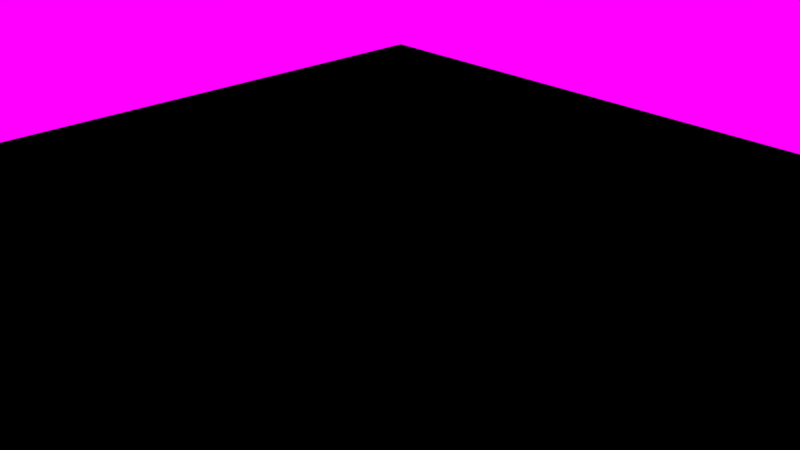 # Source: 05_metallic_sphere_light.blend  (saved by Blender 2.79.0; exported with 4.5.12 LTS)
import bpy
from mathutils import Matrix  # noqa: F401  (used for matrix-valued properties, if any)

bpy.ops.wm.read_factory_settings(use_empty=True)
scene = bpy.context.scene
scene.name = 'Scene'

# ---- collections
col_collection_1 = bpy.data.collections.new('Collection 1'); scene.collection.children.link(col_collection_1)

# ---- images (referenced by path relative to the original .blend; pixels are not part of the script)
import os
ASSET_DIR = os.environ.get("B2B_ASSET_DIR", "")  # directory of the original .blend (textures are referenced by path, not embedded)
HERE = os.path.dirname(os.path.abspath(__file__))  # packed textures are extracted next to this script under _unpacked/

def load_image(name, relpath, width, height, colorspace="sRGB"):
    """Load a texture the original file referenced (path relative to the .blend, or extracted next to this script)."""
    p = next((c for c in (os.path.join(HERE, relpath), os.path.join(ASSET_DIR, relpath)) if relpath and os.path.exists(c)), "")
    if p:
        img = bpy.data.images.load(p, check_existing=True)
        img.name = name
    else:  # same state as the original file: an image datablock whose file is absent (Cycles renders it pink)
        img = bpy.data.images.new(name, width, height)
        img.source = "FILE"
        img.filepath = "//" + (relpath or name)
    img.colorspace_settings.name = colorspace
    return img
img_field_hdr = load_image('field.hdr', 'field.hdr', 1024, 1024, 'Linear Rec.709')

# ---- materials (node trees are filled in below, after node groups)
mat_material = bpy.data.materials.new('Material')
mat_material.alpha_threshold = 0.0
mat_material.roughness = 0.5
mat_metallic_sphere = bpy.data.materials.new('Metallic_Sphere')
mat_metallic_sphere.alpha_threshold = 0.0
mat_metallic_sphere.roughness = 0.5
mat_metallic_sphere.line_color = (0.0, 0.0, 0.0, 1.0)

# ---- node groups
ng_gltf_metallic_roughness = bpy.data.node_groups.new('glTF Metallic Roughness', 'ShaderNodeTree')
_N = ng_gltf_metallic_roughness.nodes; _L = ng_gltf_metallic_roughness.links
ng_gltf_spot_light = bpy.data.node_groups.new('glTF Spot Light', 'ShaderNodeTree')
_N = ng_gltf_spot_light.nodes; _L = ng_gltf_spot_light.links
ng_gltf_point_light = bpy.data.node_groups.new('glTF Point Light', 'ShaderNodeTree')
_N = ng_gltf_point_light.nodes; _L = ng_gltf_point_light.links

# ---- material node trees
mat_material.use_nodes = True; mat_material.node_tree.nodes.clear()
_N = mat_material.node_tree.nodes; _L = mat_material.node_tree.links
n0 = _N.new('ShaderNodeOutputMaterial'); n0.name = 'Material Output'; n0.location = (300, 300)
n1 = _N.new('ShaderNodeGroup'); n1.name = 'Group'; n1.location = (-10, 425)
n1.node_tree = ng_gltf_metallic_roughness
n1.inputs[0].default_value = (1.0, 1.0, 1.0, 1.0)
n1.inputs[1].default_value = (1.0, 1.0, 1.0, 1.0)
n1.inputs[2].default_value = (1.0, 1.0, 1.0, 1.0)
n1.inputs[3].default_value = 1.0
n1.inputs[4].default_value = 1.0
n1.inputs[5].default_value = (0.5, 0.5, 1.0, 1.0)
n1.inputs[6].default_value = 1.0
n1.inputs[7].default_value = (1.0, 1.0, 1.0, 1.0)
n1.inputs[8].default_value = 1.0
n1.inputs[9].default_value = (1.0, 1.0, 1.0, 1.0)
n1.inputs[10].default_value = (0.0, 0.0, 0.0, 1.0)
n1.inputs[11].default_value = 1.0
n1.inputs[12].default_value = 0.5
n1.inputs[13].default_value = 0.0
n1.inputs[14].default_value = 0.0
n1.inputs[15].default_value = 0.0
n1.inputs[16].default_value = (0.0, 0.0, 0.0, 1.0)
_L.new(n1.outputs[0], n0.inputs[0])
n0.is_active_output = True
mat_metallic_sphere.use_nodes = True; mat_metallic_sphere.node_tree.nodes.clear()
_N = mat_metallic_sphere.node_tree.nodes; _L = mat_metallic_sphere.node_tree.links
n0 = _N.new('ShaderNodeOutputMaterial'); n0.name = 'Material Output'; n0.location = (300, 300)
n1 = _N.new('ShaderNodeGroup'); n1.name = 'Group'; n1.location = (-193, 454)
n1.node_tree = ng_gltf_metallic_roughness
n1.inputs[0].default_value = (1.0, 1.0, 1.0, 1.0)
n1.inputs[1].default_value = (1.0, 1.0, 1.0, 1.0)
n1.inputs[2].default_value = (1.0, 1.0, 1.0, 1.0)
n1.inputs[3].default_value = 1.0
n1.inputs[4].default_value = 0.2
n1.inputs[5].default_value = (0.5, 0.5, 1.0, 1.0)
n1.inputs[6].default_value = 1.0
n1.inputs[7].default_value = (1.0, 1.0, 1.0, 1.0)
n1.inputs[8].default_value = 1.0
n1.inputs[9].default_value = (1.0, 1.0, 1.0, 1.0)
n1.inputs[10].default_value = (0.0, 0.0, 0.0, 1.0)
n1.inputs[11].default_value = 1.0
n1.inputs[12].default_value = 0.5
n1.inputs[13].default_value = 0.0
n1.inputs[14].default_value = 0.0
n1.inputs[15].default_value = 0.0
n1.inputs[16].default_value = (0.0, 0.0, 0.0, 1.0)
_L.new(n1.outputs[0], n0.inputs[0])
n0.is_active_output = True

# ---- world
world_world = bpy.data.worlds.new('World'); scene.world = world_world
world_world.use_nodes = True; world_world.node_tree.nodes.clear()
_N = world_world.node_tree.nodes; _L = world_world.node_tree.links
n0 = _N.new('ShaderNodeOutputWorld'); n0.name = 'World Output'; n0.location = (300, 300)
n1 = _N.new('ShaderNodeBackground'); n1.name = 'Background'; n1.location = (10, 300)
n2 = _N.new('ShaderNodeTexEnvironment'); n2.name = 'Environment Texture'; n2.location = (-180, 300)
n2.width = 140
n2.image = img_field_hdr
_L.new(n1.outputs[0], n0.inputs[0])
_L.new(n2.outputs[0], n1.inputs[0])
n0.is_active_output = True
world_world.color = (0.05088, 0.05088, 0.05088)
world_world.use_sun_shadow = False
world_world.sun_shadow_jitter_overblur = 0.0
world_world.cycles.sampling_method = 'MANUAL'

# ---- cameras
cam_camera = bpy.data.cameras.new('Camera')
cam_camera.clip_end = 100.0
cam_camera.lens = 35.0
cam_camera.sensor_width = 32.0
cam_camera.sensor_height = 18.0
cam_camera.ortho_scale = 7.314
cam_camera.dof.focus_distance = 0.0

# ---- lights
light_spot = bpy.data.lights.new('Spot', 'SPOT')
light_spot.transmission_factor = 0.0
light_spot.energy = 1.0
light_spot.shadow_buffer_clip_start = 0.5
light_spot.shadow_soft_size = 0.1
light_spot.shadow_maximum_resolution = 0.006
light_spot.use_absolute_resolution = True
light_spot.spot_blend = 0.7
light_spot.spot_size = 0.6981
light_spot.use_nodes = True; light_spot.node_tree.nodes.clear()
_N = light_spot.node_tree.nodes; _L = light_spot.node_tree.links
n0 = _N.new('ShaderNodeOutputLight'); n0.name = 'Lamp Output'; n0.location = (300, 300)
n1 = _N.new('ShaderNodeGroup'); n1.name = 'Group'; n1.location = (0, 331)
n1.node_tree = ng_gltf_spot_light
n1.inputs[0].default_value = (0.0, 1.0, 0.0, 1.0)
n1.inputs[1].default_value = 30.0
n1.inputs[2].default_value = 10.0
_L.new(n1.outputs[0], n0.inputs[0])
n0.is_active_output = True
light_point = bpy.data.lights.new('Point', 'POINT')
light_point.transmission_factor = 0.0
light_point.use_shadow = False
light_point.energy = 1.0
light_point.shadow_buffer_clip_start = 0.5
light_point.shadow_maximum_resolution = 0.006
light_point.use_absolute_resolution = True
light_point.cycles.max_bounces = 0
light_point.cycles.use_multiple_importance_sampling = False
light_point.use_nodes = True; light_point.node_tree.nodes.clear()
_N = light_point.node_tree.nodes; _L = light_point.node_tree.links
n0 = _N.new('ShaderNodeGroup'); n0.name = 'Group'; n0.location = (-3, 346)
n0.node_tree = ng_gltf_point_light
n0.inputs[0].default_value = (1.0, 0.0, 0.0, 1.0)
n0.inputs[1].default_value = 4.0
n0.inputs[2].default_value = 5.0
n1 = _N.new('ShaderNodeOutputLight'); n1.name = 'Lamp Output'; n1.location = (203, 248)
_L.new(n0.outputs[0], n1.inputs[0])
n1.is_active_output = True

# ---- meshes
me_plane = bpy.data.meshes.new('Plane')
me_plane.from_pydata([(-10.0, -10.0, 0.0), (10.0, -10.0, 0.0), (-10.0, 10.0, 0.0), (10.0, 10.0, 0.0)], [], [(0, 1, 3, 2)])
_uv = me_plane.uv_layers.new(name='UVMap')
_uv.uv.foreach_set('vector', [9.998e-05, 0.0001002, 0.9999, 9.998e-05, 0.9999, 0.9999, 0.0001004, 0.9999])
me_plane.materials.append(mat_material)
me_plane.use_remesh_preserve_volume = False
me_plane.use_remesh_preserve_attributes = False
me_plane.use_mirror_vertex_groups = False
me_plane.update()
me_metallic_sphere = bpy.data.meshes.new('Metallic_Sphere')
me_metallic_sphere.from_pydata([(0.03806, 0.1913, 0.9808), (0.07466, 0.3753, 0.9239), (0.1084, 0.5449, 0.8315), (0.1379, 0.6935, 0.7071), (0.1622, 0.8155, 0.5556), (0.1802, 0.9061, 0.3827), (0.1913, 0.9619, 0.1951), (0.1951, 0.9808, 7.55e-08), (0.1913, 0.9619, -0.1951), (0.1802, 0.9061, -0.3827), (0.1622, 0.8155, -0.5556), (0.1379, 0.6935, -0.7071), (0.1084, 0.5449, -0.8315), (0.07466, 0.3753, -0.9239), (0.03806, 0.1913, -0.9808), (0.07466, 0.1802, 0.9808), (0.1464, 0.3536, 0.9239), (0.2126, 0.5133, 0.8315), (0.2706, 0.6533, 0.7071), (0.3182, 0.7682, 0.5556), (0.3536, 0.8536, 0.3827), (0.3753, 0.9061, 0.1951), (0.3827, 0.9239, 7.55e-08), (0.3753, 0.9061, -0.1951), (0.3536, 0.8536, -0.3827), (0.3182, 0.7682, -0.5556), (0.2706, 0.6533, -0.7071), (0.2126, 0.5133, -0.8315), (0.1464, 0.3536, -0.9239), (0.07466, 0.1802, -0.9808), (0.1084, 0.1622, 0.9808), (0.2126, 0.3182, 0.9239), (0.3087, 0.4619, 0.8315), (0.3928, 0.5879, 0.7071), (0.4619, 0.6913, 0.5556), (0.5133, 0.7682, 0.3827), (0.5449, 0.8155, 0.1951), (0.5556, 0.8315, 7.55e-08), (0.5449, 0.8155, -0.1951), (0.5133, 0.7682, -0.3827), (0.4619, 0.6913, -0.5556), (0.3928, 0.5879, -0.7071), (0.3087, 0.4619, -0.8315), (0.2126, 0.3182, -0.9239), (0.1084, 0.1622, -0.9808), (0.1379, 0.1379, 0.9808), (0.2706, 0.2706, 0.9239), (0.3928, 0.3928, 0.8315), (0.5, 0.5, 0.7071), (0.5879, 0.5879, 0.5556), (0.6533, 0.6533, 0.3827), (0.6935, 0.6935, 0.1951), (0.7071, 0.7071, 7.55e-08), (0.6935, 0.6935, -0.1951), (0.6533, 0.6533, -0.3827), (0.5879, 0.5879, -0.5556), (0.5, 0.5, -0.7071), (0.3928, 0.3928, -0.8315), (0.2706, 0.2706, -0.9239), (0.1379, 0.1379, -0.9808), (0.1622, 0.1084, 0.9808), (0.3182, 0.2126, 0.9239), (0.4619, 0.3087, 0.8315), (0.5879, 0.3928, 0.7071), (0.6913, 0.4619, 0.5556), (0.7682, 0.5133, 0.3827), (0.8155, 0.5449, 0.1951), (0.8315, 0.5556, 7.55e-08), (0.8155, 0.5449, -0.1951), (0.7682, 0.5133, -0.3827), (0.6913, 0.4619, -0.5556), (0.5879, 0.3928, -0.7071), (0.4619, 0.3087, -0.8315), (0.3182, 0.2126, -0.9239), (0.1622, 0.1084, -0.9808), (0.0, -3.258e-07, -1.0), (0.1802, 0.07466, 0.9808), (0.3536, 0.1464, 0.9239), (0.5133, 0.2126, 0.8315), (0.6533, 0.2706, 0.7071), (0.7682, 0.3182, 0.5556), (0.8536, 0.3536, 0.3827), (0.9061, 0.3753, 0.1951), (0.9239, 0.3827, 7.55e-08), (0.9061, 0.3753, -0.1951), (0.8536, 0.3536, -0.3827), (0.7682, 0.3182, -0.5556), (0.6533, 0.2706, -0.7071), (0.5133, 0.2126, -0.8315), (0.3536, 0.1464, -0.9239), (0.1802, 0.07466, -0.9808), (0.1913, 0.03806, 0.9808), (0.3753, 0.07466, 0.9239), (0.5449, 0.1084, 0.8315), (0.6935, 0.1379, 0.7071), (0.8155, 0.1622, 0.5556), (0.9061, 0.1802, 0.3827), (0.9619, 0.1913, 0.1951), (0.9808, 0.1951, 7.55e-08), (0.9619, 0.1913, -0.1951), (0.9061, 0.1802, -0.3827), (0.8155, 0.1622, -0.5556), (0.6935, 0.1379, -0.7071), (0.5449, 0.1084, -0.8315), (0.3753, 0.07466, -0.9239), (0.1913, 0.03806, -0.9808), (0.1951, -3.266e-07, 0.9808), (0.3827, -3.192e-07, 0.9239), (0.5556, -3.117e-07, 0.8315), (0.7071, -3.192e-07, 0.7071), (0.8315, -3.341e-07, 0.5556), (0.9239, -2.745e-07, 0.3827), (0.9808, -3.937e-07, 0.1951), (1.0, -3.788e-07, 7.55e-08), (0.9808, -3.937e-07, -0.1951), (0.9239, -2.298e-07, -0.3827), (0.8315, -3.341e-07, -0.5556), (0.7071, -3.192e-07, -0.7071), (0.5556, -3.415e-07, -0.8315), (0.3827, -3.043e-07, -0.9239), (0.1951, -3.08e-07, -0.9808), (0.1913, -0.03806, 0.9808), (0.3753, -0.07466, 0.9239), (0.5449, -0.1084, 0.8315), (0.6935, -0.138, 0.7071), (0.8155, -0.1622, 0.5556), (0.9061, -0.1802, 0.3827), (0.9619, -0.1913, 0.1951), (0.9808, -0.1951, 7.55e-08), (0.9619, -0.1913, -0.1951), (0.9061, -0.1802, -0.3827), (0.8155, -0.1622, -0.5556), (0.6935, -0.138, -0.7071), (0.5449, -0.1084, -0.8315), (0.3753, -0.07466, -0.9239), (0.1913, -0.03806, -0.9808), (0.1802, -0.07466, 0.9808), (0.3536, -0.1464, 0.9239), (0.5133, -0.2126, 0.8315), (0.6533, -0.2706, 0.7071), (0.7682, -0.3182, 0.5556), (0.8536, -0.3536, 0.3827), (0.9061, -0.3753, 0.1951), (0.9239, -0.3827, 7.55e-08), (0.9061, -0.3753, -0.1951), (0.8536, -0.3536, -0.3827), (0.7682, -0.3182, -0.5556), (0.6533, -0.2706, -0.7071), (0.5133, -0.2126, -0.8315), (0.3536, -0.1464, -0.9239), (0.1802, -0.07466, -0.9808), (0.1622, -0.1084, 0.9808), (0.3182, -0.2126, 0.9239), (0.4619, -0.3087, 0.8315), (0.5879, -0.3928, 0.7071), (0.6913, -0.4619, 0.5556), (0.7682, -0.5133, 0.3827), (0.8155, -0.5449, 0.1951), (0.8315, -0.5556, 7.55e-08), (0.8155, -0.5449, -0.1951), (0.7682, -0.5133, -0.3827), (0.6913, -0.4619, -0.5556), (0.5879, -0.3928, -0.7071), (0.4619, -0.3087, -0.8315), (0.3182, -0.2126, -0.9239), (0.1622, -0.1084, -0.9808), (0.1379, -0.138, 0.9808), (0.2706, -0.2706, 0.9239), (0.3928, -0.3928, 0.8315), (0.5, -0.5, 0.7071), (0.5879, -0.5879, 0.5556), (0.6533, -0.6533, 0.3827), (0.6935, -0.6935, 0.1951), (0.7071, -0.7071, 7.55e-08), (0.6935, -0.6935, -0.1951), (0.6533, -0.6533, -0.3827), (0.5879, -0.5879, -0.5556), (0.5, -0.5, -0.7071), (0.3928, -0.3928, -0.8315), (0.2706, -0.2706, -0.9239), (0.1379, -0.138, -0.9808), (0.1084, -0.1622, 0.9808), (0.2126, -0.3182, 0.9239), (0.3087, -0.4619, 0.8315), (0.3928, -0.5879, 0.7071), (0.4619, -0.6913, 0.5556), (0.5133, -0.7682, 0.3827), (0.5449, -0.8155, 0.1951), (0.5556, -0.8315, 7.55e-08), (0.5449, -0.8155, -0.1951), (0.5133, -0.7682, -0.3827), (0.4619, -0.6913, -0.5556), (0.3928, -0.5879, -0.7071), (0.3087, -0.4619, -0.8315), (0.2126, -0.3182, -0.9239), (0.1084, -0.1622, -0.9808), (0.07466, -0.1802, 0.9808), (0.1464, -0.3536, 0.9239), (0.2126, -0.5133, 0.8315), (0.2706, -0.6533, 0.7071), (0.3182, -0.7682, 0.5556), (0.3536, -0.8536, 0.3827), (0.3753, -0.9061, 0.1951), (0.3827, -0.9239, 7.55e-08), (0.3753, -0.9061, -0.1951), (0.3536, -0.8536, -0.3827), (0.3182, -0.7682, -0.5556), (0.2706, -0.6533, -0.7071), (0.2126, -0.5133, -0.8315), (0.1464, -0.3536, -0.9239), (0.07466, -0.1802, -0.9808), (0.03806, -0.1913, 0.9808), (0.07466, -0.3753, 0.9239), (0.1084, -0.5449, 0.8315), (0.1379, -0.6935, 0.7071), (0.1622, -0.8155, 0.5556), (0.1802, -0.9061, 0.3827), (0.1913, -0.9619, 0.1951), (0.1951, -0.9808, 7.55e-08), (0.1913, -0.9619, -0.1951), (0.1802, -0.9061, -0.3827), (0.1622, -0.8155, -0.5556), (0.1379, -0.6935, -0.7071), (0.1084, -0.5449, -0.8315), (0.07466, -0.3753, -0.9239), (0.03806, -0.1913, -0.9808), (-7.212e-09, -0.1951, 0.9808), (4.122e-08, -0.3827, 0.9239), (2.632e-08, -0.5556, 0.8315), (-2.584e-08, -0.7071, 0.7071), (-8.544e-08, -0.8315, 0.5556), (6.357e-08, -0.9239, 0.3827), (-8.544e-08, -0.9808, 0.1951), (-1.003e-07, -1.0, 7.55e-08), (-8.544e-08, -0.9808, -0.1951), (6.357e-08, -0.9239, -0.3827), (-8.544e-08, -0.8315, -0.5556), (-2.584e-08, -0.7071, -0.7071), (-1.094e-08, -0.5556, -0.8315), (3.964e-09, -0.3827, -0.9239), (3.964e-09, -0.1951, -0.9808), (-0.03806, -0.1913, 0.9808), (-0.07466, -0.3753, 0.9239), (-0.1084, -0.5449, 0.8315), (-0.1379, -0.6935, 0.7071), (-0.1622, -0.8155, 0.5556), (-0.1802, -0.9061, 0.3827), (-0.1913, -0.9619, 0.1951), (-0.1951, -0.9808, 7.55e-08), (-0.1913, -0.9619, -0.1951), (-0.1802, -0.9061, -0.3827), (-0.1622, -0.8155, -0.5556), (-0.1379, -0.6935, -0.7071), (-0.1084, -0.5449, -0.8315), (-0.07466, -0.3753, -0.9239), (-0.03806, -0.1913, -0.9808), (-0.07466, -0.1802, 0.9808), (-0.1464, -0.3536, 0.9239), (-0.2126, -0.5133, 0.8315), (-0.2706, -0.6533, 0.7071), (-0.3182, -0.7682, 0.5556), (-0.3536, -0.8536, 0.3827), (-0.3753, -0.9061, 0.1951), (-0.3827, -0.9239, 7.55e-08), (-0.3753, -0.9061, -0.1951), (-0.3536, -0.8536, -0.3827), (-0.3182, -0.7682, -0.5556), (-0.2706, -0.6533, -0.7071), (-0.2126, -0.5133, -0.8315), (-0.1464, -0.3536, -0.9239), (-0.07466, -0.1802, -0.9808), (-1.81e-07, -5.968e-07, 1.0), (-0.1084, -0.1622, 0.9808), (-0.2126, -0.3182, 0.9239), (-0.3087, -0.4619, 0.8315), (-0.3928, -0.5879, 0.7071), (-0.4619, -0.6913, 0.5556), (-0.5133, -0.7682, 0.3827), (-0.5449, -0.8155, 0.1951), (-0.5556, -0.8315, 7.55e-08), (-0.5449, -0.8155, -0.1951), (-0.5133, -0.7682, -0.3827), (-0.4619, -0.6913, -0.5556), (-0.3928, -0.5879, -0.7071), (-0.3087, -0.4619, -0.8315), (-0.2126, -0.3182, -0.9239), (-0.1084, -0.1622, -0.9808), (-0.1379, -0.138, 0.9808), (-0.2706, -0.2706, 0.9239), (-0.3928, -0.3928, 0.8315), (-0.5, -0.5, 0.7071), (-0.5879, -0.5879, 0.5556), (-0.6533, -0.6533, 0.3827), (-0.6935, -0.6935, 0.1951), (-0.7071, -0.7071, 7.55e-08), (-0.6935, -0.6935, -0.1951), (-0.6533, -0.6533, -0.3827), (-0.5879, -0.5879, -0.5556), (-0.5, -0.5, -0.7071), (-0.3928, -0.3928, -0.8315), (-0.2706, -0.2706, -0.9239), (-0.1379, -0.1379, -0.9808), (-0.1622, -0.1084, 0.9808), (-0.3182, -0.2126, 0.9239), (-0.4619, -0.3087, 0.8315), (-0.5879, -0.3928, 0.7071), (-0.6913, -0.4619, 0.5556), (-0.7682, -0.5133, 0.3827), (-0.8155, -0.5449, 0.1951), (-0.8315, -0.5556, 7.55e-08), (-0.8155, -0.5449, -0.1951), (-0.7682, -0.5133, -0.3827), (-0.6913, -0.4619, -0.5556), (-0.5879, -0.3928, -0.7071), (-0.4619, -0.3087, -0.8315), (-0.3182, -0.2126, -0.9239), (-0.1622, -0.1084, -0.9808), (-0.1802, -0.07466, 0.9808), (-0.3536, -0.1464, 0.9239), (-0.5133, -0.2126, 0.8315), (-0.6533, -0.2706, 0.7071), (-0.7682, -0.3182, 0.5556), (-0.8536, -0.3536, 0.3827), (-0.9061, -0.3753, 0.1951), (-0.9239, -0.3827, 7.55e-08), (-0.9061, -0.3753, -0.1951), (-0.8536, -0.3536, -0.3827), (-0.7682, -0.3182, -0.5556), (-0.6533, -0.2706, -0.7071), (-0.5133, -0.2126, -0.8315), (-0.3536, -0.1464, -0.9239), (-0.1802, -0.07466, -0.9808), (-0.1913, -0.03806, 0.9808), (-0.3753, -0.07466, 0.9239), (-0.5449, -0.1084, 0.8315), (-0.6935, -0.1379, 0.7071), (-0.8155, -0.1622, 0.5556), (-0.9061, -0.1802, 0.3827), (-0.9619, -0.1913, 0.1951), (-0.9808, -0.1951, 7.55e-08), (-0.9619, -0.1913, -0.1951), (-0.9061, -0.1802, -0.3827), (-0.8155, -0.1622, -0.5556), (-0.6935, -0.1379, -0.7071), (-0.5449, -0.1084, -0.8315), (-0.3753, -0.07466, -0.9239), (-0.1913, -0.03806, -0.9808), (-0.1951, -3.117e-07, 0.9808), (-0.3827, -2.819e-07, 0.9239), (-0.5556, -2.819e-07, 0.8315), (-0.7071, -1.851e-07, 0.7071), (-0.8315, -1.404e-07, 0.5556), (-0.9239, -3.192e-07, 0.3827), (-0.9808, -9.567e-08, 0.1951), (-1.0, -1.404e-07, 7.55e-08), (-0.9808, -9.567e-08, -0.1951), (-0.9239, -3.192e-07, -0.3827), (-0.8315, -1.404e-07, -0.5556), (-0.7071, -1.851e-07, -0.7071), (-0.5556, -2.596e-07, -0.8315), (-0.3827, -2.521e-07, -0.9239), (-0.1951, -3.155e-07, -0.9808), (-0.1913, 0.03806, 0.9808), (-0.3753, 0.07466, 0.9239), (-0.5449, 0.1084, 0.8315), (-0.6935, 0.1379, 0.7071), (-0.8155, 0.1622, 0.5556), (-0.9061, 0.1802, 0.3827), (-0.9619, 0.1913, 0.1951), (-0.9808, 0.1951, 7.55e-08), (-0.9619, 0.1913, -0.1951), (-0.9061, 0.1802, -0.3827), (-0.8155, 0.1622, -0.5556), (-0.6935, 0.1379, -0.7071), (-0.5449, 0.1084, -0.8315), (-0.3753, 0.07466, -0.9239), (-0.1913, 0.03806, -0.9808), (-0.1802, 0.07466, 0.9808), (-0.3536, 0.1464, 0.9239), (-0.5133, 0.2126, 0.8315), (-0.6533, 0.2706, 0.7071), (-0.7682, 0.3182, 0.5556), (-0.8536, 0.3536, 0.3827), (-0.9061, 0.3753, 0.1951), (-0.9239, 0.3827, 7.55e-08), (-0.9061, 0.3753, -0.1951), (-0.8536, 0.3536, -0.3827), (-0.7682, 0.3182, -0.5556), (-0.6533, 0.2706, -0.7071), (-0.5133, 0.2126, -0.8315), (-0.3536, 0.1464, -0.9239), (-0.1802, 0.07466, -0.9808), (-0.1622, 0.1084, 0.9808), (-0.3182, 0.2126, 0.9239), (-0.4619, 0.3087, 0.8315), (-0.5879, 0.3928, 0.7071), (-0.6913, 0.4619, 0.5556), (-0.7682, 0.5133, 0.3827), (-0.8155, 0.5449, 0.1951), (-0.8315, 0.5556, 7.55e-08), (-0.8155, 0.5449, -0.1951), (-0.7682, 0.5133, -0.3827), (-0.6913, 0.4619, -0.5556), (-0.5879, 0.3928, -0.7071), (-0.4619, 0.3087, -0.8315), (-0.3182, 0.2126, -0.9239), (-0.1622, 0.1084, -0.9808), (-0.1379, 0.1379, 0.9808), (-0.2706, 0.2706, 0.9239), (-0.3928, 0.3928, 0.8315), (-0.5, 0.5, 0.7071), (-0.5879, 0.5879, 0.5556), (-0.6533, 0.6533, 0.3827), (-0.6935, 0.6935, 0.1951), (-0.7071, 0.7071, 7.55e-08), (-0.6935, 0.6935, -0.1951), (-0.6533, 0.6533, -0.3827), (-0.5879, 0.5879, -0.5556), (-0.5, 0.5, -0.7071), (-0.3928, 0.3928, -0.8315), (-0.2706, 0.2706, -0.9239), (-0.1379, 0.1379, -0.9808), (-0.1084, 0.1622, 0.9808), (-0.2126, 0.3182, 0.9239), (-0.3087, 0.4619, 0.8315), (-0.3928, 0.5879, 0.7071), (-0.4619, 0.6913, 0.5556), (-0.5133, 0.7682, 0.3827), (-0.5449, 0.8155, 0.1951), (-0.5556, 0.8315, 7.55e-08), (-0.5449, 0.8155, -0.1951), (-0.5133, 0.7682, -0.3827), (-0.4619, 0.6913, -0.5556), (-0.3928, 0.5879, -0.7071), (-0.3087, 0.4619, -0.8315), (-0.2126, 0.3182, -0.9239), (-0.1084, 0.1622, -0.9808), (-0.07466, 0.1802, 0.9808), (-0.1464, 0.3536, 0.9239), (-0.2126, 0.5133, 0.8315), (-0.2706, 0.6533, 0.7071), (-0.3182, 0.7682, 0.5556), (-0.3536, 0.8536, 0.3827), (-0.3753, 0.9061, 0.1951), (-0.3827, 0.9239, 7.55e-08), (-0.3753, 0.9061, -0.1951), (-0.3536, 0.8536, -0.3827), (-0.3182, 0.7682, -0.5556), (-0.2706, 0.6533, -0.7071), (-0.2126, 0.5133, -0.8315), (-0.1464, 0.3536, -0.9239), (-0.07466, 0.1802, -0.9808), (-0.03806, 0.1913, 0.9808), (-0.07466, 0.3753, 0.9239), (-0.1084, 0.5449, 0.8315), (-0.1379, 0.6935, 0.7071), (-0.1622, 0.8155, 0.5556), (-0.1802, 0.9061, 0.3827), (-0.1913, 0.9619, 0.1951), (-0.1951, 0.9808, 7.55e-08), (-0.1913, 0.9619, -0.1951), (-0.1802, 0.9061, -0.3827), (-0.1622, 0.8155, -0.5556), (-0.1379, 0.6935, -0.7071), (-0.1084, 0.5449, -0.8315), (-0.07466, 0.3753, -0.9239), (-0.03806, 0.1913, -0.9808), (3.749e-08, 0.1951, 0.9808), (7.847e-08, 0.3827, 0.9239), (1.083e-07, 0.5556, 0.8315), (1.53e-07, 0.7071, 0.7071), (2.722e-07, 0.8315, 0.5556), (6.357e-08, 0.9239, 0.3827), (2.573e-07, 0.9808, 0.1951), (2.722e-07, 1.0, 7.55e-08), (2.573e-07, 0.9808, -0.1951), (6.357e-08, 0.9239, -0.3827), (2.722e-07, 0.8315, -0.5556), (1.53e-07, 0.7071, -0.7071), (1.232e-07, 0.5556, -0.8315), (7.847e-08, 0.3827, -0.9239), (1.514e-08, 0.1951, -0.9808)], [], [(478, 477, 10, 11), (471, 470, 3, 4), (479, 478, 11, 12), (472, 471, 4, 5), (480, 479, 12, 13), (473, 472, 5, 6), (481, 480, 13, 14), (474, 473, 6, 7), (467, 271, 0), (75, 481, 14), (475, 474, 7, 8), (468, 467, 0, 1), (476, 475, 8, 9), (469, 468, 1, 2), (477, 476, 9, 10), (470, 469, 2, 3), (10, 9, 24, 25), (3, 2, 17, 18), (11, 10, 25, 26), (4, 3, 18, 19), (12, 11, 26, 27), (5, 4, 19, 20), (13, 12, 27, 28), (6, 5, 20, 21), (14, 13, 28, 29), (7, 6, 21, 22), (0, 271, 15), (75, 14, 29), (8, 7, 22, 23), (1, 0, 15, 16), (9, 8, 23, 24), (2, 1, 16, 17), (29, 28, 43, 44), (22, 21, 36, 37), (15, 271, 30), (75, 29, 44), (23, 22, 37, 38), (16, 15, 30, 31), (24, 23, 38, 39), (17, 16, 31, 32), (25, 24, 39, 40), (18, 17, 32, 33), (26, 25, 40, 41), (19, 18, 33, 34), (27, 26, 41, 42), (20, 19, 34, 35), (28, 27, 42, 43), (21, 20, 35, 36), (33, 32, 47, 48), (41, 40, 55, 56), (34, 33, 48, 49), (42, 41, 56, 57), (35, 34, 49, 50), (43, 42, 57, 58), (36, 35, 50, 51), (44, 43, 58, 59), (37, 36, 51, 52), (30, 271, 45), (75, 44, 59), (38, 37, 52, 53), (31, 30, 45, 46), (39, 38, 53, 54), (32, 31, 46, 47), (40, 39, 54, 55), (52, 51, 66, 67), (45, 271, 60), (75, 59, 74), (53, 52, 67, 68), (46, 45, 60, 61), (54, 53, 68, 69), (47, 46, 61, 62), (55, 54, 69, 70), (48, 47, 62, 63), (56, 55, 70, 71), (49, 48, 63, 64), (57, 56, 71, 72), (50, 49, 64, 65), (58, 57, 72, 73), (51, 50, 65, 66), (59, 58, 73, 74), (71, 70, 86, 87), (64, 63, 79, 80), (72, 71, 87, 88), (65, 64, 80, 81), (73, 72, 88, 89), (66, 65, 81, 82), (74, 73, 89, 90), (67, 66, 82, 83), (60, 271, 76), (75, 74, 90), (68, 67, 83, 84), (61, 60, 76, 77), (69, 68, 84, 85), (62, 61, 77, 78), (70, 69, 85, 86), (63, 62, 78, 79), (75, 90, 105), (84, 83, 98, 99), (77, 76, 91, 92), (85, 84, 99, 100), (78, 77, 92, 93), (86, 85, 100, 101), (79, 78, 93, 94), (87, 86, 101, 102), (80, 79, 94, 95), (88, 87, 102, 103), (81, 80, 95, 96), (89, 88, 103, 104), (82, 81, 96, 97), (90, 89, 104, 105), (83, 82, 97, 98), (76, 271, 91), (103, 102, 117, 118), (96, 95, 110, 111), (104, 103, 118, 119), (97, 96, 111, 112), (105, 104, 119, 120), (98, 97, 112, 113), (91, 271, 106), (75, 105, 120), (99, 98, 113, 114), (92, 91, 106, 107), (100, 99, 114, 115), (93, 92, 107, 108), (101, 100, 115, 116), (94, 93, 108, 109), (102, 101, 116, 117), (95, 94, 109, 110), (107, 106, 121, 122), (115, 114, 129, 130), (108, 107, 122, 123), (116, 115, 130, 131), (109, 108, 123, 124), (117, 116, 131, 132), (110, 109, 124, 125), (118, 117, 132, 133), (111, 110, 125, 126), (119, 118, 133, 134), (112, 111, 126, 127), (120, 119, 134, 135), (113, 112, 127, 128), (106, 271, 121), (75, 120, 135), (114, 113, 128, 129), (126, 125, 140, 141), (134, 133, 148, 149), (127, 126, 141, 142), (135, 134, 149, 150), (128, 127, 142, 143), (121, 271, 136), (75, 135, 150), (129, 128, 143, 144), (122, 121, 136, 137), (130, 129, 144, 145), (123, 122, 137, 138), (131, 130, 145, 146), (124, 123, 138, 139), (132, 131, 146, 147), (125, 124, 139, 140), (133, 132, 147, 148), (145, 144, 159, 160), (138, 137, 152, 153), (146, 145, 160, 161), (139, 138, 153, 154), (147, 146, 161, 162), (140, 139, 154, 155), (148, 147, 162, 163), (141, 140, 155, 156), (149, 148, 163, 164), (142, 141, 156, 157), (150, 149, 164, 165), (143, 142, 157, 158), (136, 271, 151), (75, 150, 165), (144, 143, 158, 159), (137, 136, 151, 152), (164, 163, 178, 179), (157, 156, 171, 172), (165, 164, 179, 180), (158, 157, 172, 173), (151, 271, 166), (75, 165, 180), (159, 158, 173, 174), (152, 151, 166, 167), (160, 159, 174, 175), (153, 152, 167, 168), (161, 160, 175, 176), (154, 153, 168, 169), (162, 161, 176, 177), (155, 154, 169, 170), (163, 162, 177, 178), (156, 155, 170, 171), (168, 167, 182, 183), (176, 175, 190, 191), (169, 168, 183, 184), (177, 176, 191, 192), (170, 169, 184, 185), (178, 177, 192, 193), (171, 170, 185, 186), (179, 178, 193, 194), (172, 171, 186, 187), (180, 179, 194, 195), (173, 172, 187, 188), (166, 271, 181), (75, 180, 195), (174, 173, 188, 189), (167, 166, 181, 182), (175, 174, 189, 190), (187, 186, 201, 202), (195, 194, 209, 210), (188, 187, 202, 203), (181, 271, 196), (75, 195, 210), (189, 188, 203, 204), (182, 181, 196, 197), (190, 189, 204, 205), (183, 182, 197, 198), (191, 190, 205, 206), (184, 183, 198, 199), (192, 191, 206, 207), (185, 184, 199, 200), (193, 192, 207, 208), (186, 185, 200, 201), (194, 193, 208, 209), (206, 205, 220, 221), (199, 198, 213, 214), (207, 206, 221, 222), (200, 199, 214, 215), (208, 207, 222, 223), (201, 200, 215, 216), (209, 208, 223, 224), (202, 201, 216, 217), (210, 209, 224, 225), (203, 202, 217, 218), (196, 271, 211), (75, 210, 225), (204, 203, 218, 219), (197, 196, 211, 212), (205, 204, 219, 220), (198, 197, 212, 213), (225, 224, 239, 240), (218, 217, 232, 233), (211, 271, 226), (75, 225, 240), (219, 218, 233, 234), (212, 211, 226, 227), (220, 219, 234, 235), (213, 212, 227, 228), (221, 220, 235, 236), (214, 213, 228, 229), (222, 221, 236, 237), (215, 214, 229, 230), (223, 222, 237, 238), (216, 215, 230, 231), (224, 223, 238, 239), (217, 216, 231, 232), (237, 236, 251, 252), (230, 229, 244, 245), (238, 237, 252, 253), (231, 230, 245, 246), (239, 238, 253, 254), (232, 231, 246, 247), (240, 239, 254, 255), (233, 232, 247, 248), (226, 271, 241), (75, 240, 255), (234, 233, 248, 249), (227, 226, 241, 242), (235, 234, 249, 250), (228, 227, 242, 243), (236, 235, 250, 251), (229, 228, 243, 244), (241, 271, 256), (75, 255, 270), (249, 248, 263, 264), (242, 241, 256, 257), (250, 249, 264, 265), (243, 242, 257, 258), (251, 250, 265, 266), (244, 243, 258, 259), (252, 251, 266, 267), (245, 244, 259, 260), (253, 252, 267, 268), (246, 245, 260, 261), (254, 253, 268, 269), (247, 246, 261, 262), (255, 254, 269, 270), (248, 247, 262, 263), (260, 259, 275, 276), (268, 267, 283, 284), (261, 260, 276, 277), (269, 268, 284, 285), (262, 261, 277, 278), (270, 269, 285, 286), (263, 262, 278, 279), (256, 271, 272), (75, 270, 286), (264, 263, 279, 280), (257, 256, 272, 273), (265, 264, 280, 281), (258, 257, 273, 274), (266, 265, 281, 282), (259, 258, 274, 275), (267, 266, 282, 283), (280, 279, 294, 295), (273, 272, 287, 288), (281, 280, 295, 296), (274, 273, 288, 289), (282, 281, 296, 297), (275, 274, 289, 290), (283, 282, 297, 298), (276, 275, 290, 291), (284, 283, 298, 299), (277, 276, 291, 292), (285, 284, 299, 300), (278, 277, 292, 293), (286, 285, 300, 301), (279, 278, 293, 294), (272, 271, 287), (75, 286, 301), (299, 298, 313, 314), (292, 291, 306, 307), (300, 299, 314, 315), (293, 292, 307, 308), (301, 300, 315, 316), (294, 293, 308, 309), (287, 271, 302), (75, 301, 316), (295, 294, 309, 310), (288, 287, 302, 303), (296, 295, 310, 311), (289, 288, 303, 304), (297, 296, 311, 312), (290, 289, 304, 305), (298, 297, 312, 313), (291, 290, 305, 306), (303, 302, 317, 318), (311, 310, 325, 326), (304, 303, 318, 319), (312, 311, 326, 327), (305, 304, 319, 320), (313, 312, 327, 328), (306, 305, 320, 321), (314, 313, 328, 329), (307, 306, 321, 322), (315, 314, 329, 330), (308, 307, 322, 323), (316, 315, 330, 331), (309, 308, 323, 324), (302, 271, 317), (75, 316, 331), (310, 309, 324, 325), (322, 321, 336, 337), (330, 329, 344, 345), (323, 322, 337, 338), (331, 330, 345, 346), (324, 323, 338, 339), (317, 271, 332), (75, 331, 346), (325, 324, 339, 340), (318, 317, 332, 333), (326, 325, 340, 341), (319, 318, 333, 334), (327, 326, 341, 342), (320, 319, 334, 335), (328, 327, 342, 343), (321, 320, 335, 336), (329, 328, 343, 344), (341, 340, 355, 356), (334, 333, 348, 349), (342, 341, 356, 357), (335, 334, 349, 350), (343, 342, 357, 358), (336, 335, 350, 351), (344, 343, 358, 359), (337, 336, 351, 352), (345, 344, 359, 360), (338, 337, 352, 353), (346, 345, 360, 361), (339, 338, 353, 354), (332, 271, 347), (75, 346, 361), (340, 339, 354, 355), (333, 332, 347, 348), (360, 359, 374, 375), (353, 352, 367, 368), (361, 360, 375, 376), (354, 353, 368, 369), (347, 271, 362), (75, 361, 376), (355, 354, 369, 370), (348, 347, 362, 363), (356, 355, 370, 371), (349, 348, 363, 364), (357, 356, 371, 372), (350, 349, 364, 365), (358, 357, 372, 373), (351, 350, 365, 366), (359, 358, 373, 374), (352, 351, 366, 367), (372, 371, 386, 387), (365, 364, 379, 380), (373, 372, 387, 388), (366, 365, 380, 381), (374, 373, 388, 389), (367, 366, 381, 382), (375, 374, 389, 390), (368, 367, 382, 383), (376, 375, 390, 391), (369, 368, 383, 384), (362, 271, 377), (75, 376, 391), (370, 369, 384, 385), (363, 362, 377, 378), (371, 370, 385, 386), (364, 363, 378, 379), (391, 390, 405, 406), (384, 383, 398, 399), (377, 271, 392), (75, 391, 406), (385, 384, 399, 400), (378, 377, 392, 393), (386, 385, 400, 401), (379, 378, 393, 394), (387, 386, 401, 402), (380, 379, 394, 395), (388, 387, 402, 403), (381, 380, 395, 396), (389, 388, 403, 404), (382, 381, 396, 397), (390, 389, 404, 405), (383, 382, 397, 398), (395, 394, 409, 410), (403, 402, 417, 418), (396, 395, 410, 411), (404, 403, 418, 419), (397, 396, 411, 412), (405, 404, 419, 420), (398, 397, 412, 413), (406, 405, 420, 421), (399, 398, 413, 414), (392, 271, 407), (75, 406, 421), (400, 399, 414, 415), (393, 392, 407, 408), (401, 400, 415, 416), (394, 393, 408, 409), (402, 401, 416, 417), (414, 413, 428, 429), (407, 271, 422), (75, 421, 436), (415, 414, 429, 430), (408, 407, 422, 423), (416, 415, 430, 431), (409, 408, 423, 424), (417, 416, 431, 432), (410, 409, 424, 425), (418, 417, 432, 433), (411, 410, 425, 426), (419, 418, 433, 434), (412, 411, 426, 427), (420, 419, 434, 435), (413, 412, 427, 428), (421, 420, 435, 436), (433, 432, 447, 448), (426, 425, 440, 441), (434, 433, 448, 449), (427, 426, 441, 442), (435, 434, 449, 450), (428, 427, 442, 443), (436, 435, 450, 451), (429, 428, 443, 444), (422, 271, 437), (75, 436, 451), (430, 429, 444, 445), (423, 422, 437, 438), (431, 430, 445, 446), (424, 423, 438, 439), (432, 431, 446, 447), (425, 424, 439, 440), (437, 271, 452), (75, 451, 466), (445, 444, 459, 460), (438, 437, 452, 453), (446, 445, 460, 461), (439, 438, 453, 454), (447, 446, 461, 462), (440, 439, 454, 455), (448, 447, 462, 463), (441, 440, 455, 456), (449, 448, 463, 464), (442, 441, 456, 457), (450, 449, 464, 465), (443, 442, 457, 458), (451, 450, 465, 466), (444, 443, 458, 459), (456, 455, 470, 471), (464, 463, 478, 479), (457, 456, 471, 472), (465, 464, 479, 480), (458, 457, 472, 473), (466, 465, 480, 481), (459, 458, 473, 474), (452, 271, 467), (75, 466, 481), (460, 459, 474, 475), (453, 452, 467, 468), (461, 460, 475, 476), (454, 453, 468, 469), (462, 461, 476, 477), (455, 454, 469, 470), (463, 462, 477, 478)])
me_metallic_sphere.polygons.foreach_set('use_smooth', [True] * 512)
_uv = me_metallic_sphere.uv_layers.new(name='UVMap')
_uv.uv.foreach_set('vector', [0.9042, 0.363, 0.8928, 0.4217, 0.8677, 0.4027, 0.8816, 0.3457, 0.8153, 0.7706, 0.7863, 0.8229, 0.7556, 0.7953, 0.7829, 0.7441, 0.9178, 0.3051, 0.9042, 0.363, 0.8816, 0.3457, 0.8984, 0.2899, 0.8349, 0.7148, 0.8153, 0.7706, 0.7829, 0.7441, 0.8026, 0.6896, 0.9353, 0.2485, 0.9178, 0.3051, 0.8984, 0.2899, 0.9204, 0.2363, 0.8496, 0.6573, 0.8349, 0.7148, 0.8026, 0.6896, 0.8181, 0.6332, 0.9602, 0.1947, 0.9353, 0.2485, 0.9204, 0.2363, 0.9518, 0.1871, 0.8616, 0.5988, 0.8496, 0.6573, 0.8181, 0.6332, 0.8313, 0.5759, 0.567, 0.8871, 0.5, 0.8531, 0.5713, 0.8753, 1.0, 0.1469, 0.9602, 0.1947, 0.9518, 0.1871, 0.8722, 0.5399, 0.8616, 0.5988, 0.8313, 0.5759, 0.8434, 0.5182, 0.6602, 0.8931, 0.567, 0.8871, 0.5713, 0.8753, 0.652, 0.8699, 0.8824, 0.4807, 0.8722, 0.5399, 0.8434, 0.5182, 0.8553, 0.4603, 0.7386, 0.8672, 0.6602, 0.8931, 0.652, 0.8699, 0.7147, 0.8397, 0.8928, 0.4217, 0.8824, 0.4807, 0.8553, 0.4603, 0.8677, 0.4027, 0.7863, 0.8229, 0.7386, 0.8672, 0.7147, 0.8397, 0.7556, 0.7953, 0.8677, 0.4027, 0.8553, 0.4603, 0.8285, 0.437, 0.8427, 0.3807, 0.7556, 0.7953, 0.7147, 0.8397, 0.6932, 0.813, 0.7285, 0.7675, 0.8816, 0.3457, 0.8677, 0.4027, 0.8427, 0.3807, 0.859, 0.3255, 0.7829, 0.7441, 0.7556, 0.7953, 0.7285, 0.7675, 0.7535, 0.7165, 0.8984, 0.2899, 0.8816, 0.3457, 0.859, 0.3255, 0.8791, 0.272, 0.8026, 0.6896, 0.7829, 0.7441, 0.7535, 0.7165, 0.7726, 0.6626, 0.9204, 0.2363, 0.8984, 0.2899, 0.8791, 0.272, 0.9059, 0.2219, 0.8181, 0.6332, 0.8026, 0.6896, 0.7726, 0.6626, 0.7883, 0.607, 0.9518, 0.1871, 0.9204, 0.2363, 0.9059, 0.2219, 0.9442, 0.1782, 0.8313, 0.5759, 0.8181, 0.6332, 0.7883, 0.607, 0.8022, 0.5506, 0.5713, 0.8753, 0.5, 0.8531, 0.5721, 0.8632, 1.0, 0.1469, 0.9518, 0.1871, 0.9442, 0.1782, 0.8434, 0.5182, 0.8313, 0.5759, 0.8022, 0.5506, 0.8153, 0.4938, 0.652, 0.8699, 0.5713, 0.8753, 0.5721, 0.8632, 0.6417, 0.8477, 0.8553, 0.4603, 0.8434, 0.5182, 0.8153, 0.4938, 0.8285, 0.437, 0.7147, 0.8397, 0.652, 0.8699, 0.6417, 0.8477, 0.6932, 0.813, 0.9442, 0.1782, 0.9059, 0.2219, 0.892, 0.2054, 0.9377, 0.1681, 0.8022, 0.5506, 0.7883, 0.607, 0.7597, 0.5795, 0.7738, 0.5236, 0.5721, 0.8632, 0.5, 0.8531, 0.5702, 0.8511, 1.0, 0.1469, 0.9442, 0.1782, 0.9377, 0.1681, 0.8153, 0.4938, 0.8022, 0.5506, 0.7738, 0.5236, 0.7876, 0.4674, 0.6417, 0.8477, 0.5721, 0.8632, 0.5702, 0.8511, 0.63, 0.8268, 0.8285, 0.437, 0.8153, 0.4938, 0.7876, 0.4674, 0.8018, 0.4115, 0.6932, 0.813, 0.6417, 0.8477, 0.63, 0.8268, 0.6731, 0.7876, 0.8427, 0.3807, 0.8285, 0.437, 0.8018, 0.4115, 0.8176, 0.3564, 0.7285, 0.7675, 0.6932, 0.813, 0.6731, 0.7876, 0.7035, 0.7404, 0.859, 0.3255, 0.8427, 0.3807, 0.8176, 0.3564, 0.8363, 0.3027, 0.7535, 0.7165, 0.7285, 0.7675, 0.7035, 0.7404, 0.7262, 0.6888, 0.8791, 0.272, 0.859, 0.3255, 0.8363, 0.3027, 0.8599, 0.2517, 0.7726, 0.6626, 0.7535, 0.7165, 0.7262, 0.6888, 0.7442, 0.6348, 0.9059, 0.2219, 0.8791, 0.272, 0.8599, 0.2517, 0.892, 0.2054, 0.7883, 0.607, 0.7726, 0.6626, 0.7442, 0.6348, 0.7597, 0.5795, 0.7035, 0.7404, 0.6731, 0.7876, 0.6535, 0.7638, 0.6798, 0.7144, 0.8363, 0.3027, 0.8176, 0.3564, 0.7921, 0.3302, 0.8132, 0.2779, 0.7262, 0.6888, 0.7035, 0.7404, 0.6798, 0.7144, 0.7001, 0.6617, 0.8599, 0.2517, 0.8363, 0.3027, 0.8132, 0.2779, 0.8406, 0.2292, 0.7442, 0.6348, 0.7262, 0.6888, 0.7001, 0.6617, 0.7169, 0.6072, 0.892, 0.2054, 0.8599, 0.2517, 0.8406, 0.2292, 0.8788, 0.187, 0.7597, 0.5795, 0.7442, 0.6348, 0.7169, 0.6072, 0.7318, 0.5517, 0.9377, 0.1681, 0.892, 0.2054, 0.8788, 0.187, 0.9325, 0.157, 0.7738, 0.5236, 0.7597, 0.5795, 0.7318, 0.5517, 0.7458, 0.4958, 0.5702, 0.8511, 0.5, 0.8531, 0.5661, 0.8396, 1.0, 0.1469, 0.9377, 0.1681, 0.9325, 0.157, 0.7876, 0.4674, 0.7738, 0.5236, 0.7458, 0.4958, 0.7599, 0.4399, 0.63, 0.8268, 0.5702, 0.8511, 0.5661, 0.8396, 0.6173, 0.8073, 0.8018, 0.4115, 0.7876, 0.4674, 0.7599, 0.4399, 0.775, 0.3845, 0.6731, 0.7876, 0.63, 0.8268, 0.6173, 0.8073, 0.6535, 0.7638, 0.8176, 0.3564, 0.8018, 0.4115, 0.775, 0.3845, 0.7921, 0.3302, 0.7458, 0.4958, 0.7318, 0.5517, 0.7041, 0.5245, 0.7177, 0.4682, 0.5661, 0.8396, 0.5, 0.8531, 0.5605, 0.8287, 1.0, 0.1469, 0.9325, 0.157, 0.929, 0.1453, 0.7599, 0.4399, 0.7458, 0.4958, 0.7177, 0.4682, 0.7318, 0.4122, 0.6173, 0.8073, 0.5661, 0.8396, 0.5605, 0.8287, 0.6038, 0.7894, 0.775, 0.3845, 0.7599, 0.4399, 0.7318, 0.4122, 0.7474, 0.3568, 0.6535, 0.7638, 0.6173, 0.8073, 0.6038, 0.7894, 0.6343, 0.742, 0.7921, 0.3302, 0.775, 0.3845, 0.7474, 0.3568, 0.7658, 0.3029, 0.6798, 0.7144, 0.6535, 0.7638, 0.6343, 0.742, 0.6569, 0.6902, 0.8132, 0.2779, 0.7921, 0.3302, 0.7658, 0.3029, 0.7892, 0.2515, 0.7001, 0.6617, 0.6798, 0.7144, 0.6569, 0.6902, 0.6748, 0.6361, 0.8406, 0.2292, 0.8132, 0.2779, 0.7892, 0.2515, 0.821, 0.2049, 0.7169, 0.6072, 0.7001, 0.6617, 0.6748, 0.6361, 0.6901, 0.5806, 0.8788, 0.187, 0.8406, 0.2292, 0.821, 0.2049, 0.8664, 0.1671, 0.7318, 0.5517, 0.7169, 0.6072, 0.6901, 0.5806, 0.7041, 0.5245, 0.9325, 0.157, 0.8788, 0.187, 0.8664, 0.1671, 0.929, 0.1453, 0.7892, 0.2515, 0.7658, 0.3029, 0.7379, 0.2751, 0.7636, 0.2241, 0.6748, 0.6361, 0.6569, 0.6902, 0.6342, 0.6682, 0.6498, 0.6124, 0.821, 0.2049, 0.7892, 0.2515, 0.7636, 0.2241, 0.8005, 0.1791, 0.6901, 0.5806, 0.6748, 0.6361, 0.6498, 0.6124, 0.6635, 0.5557, 0.8664, 0.1671, 0.821, 0.2049, 0.8005, 0.1791, 0.8551, 0.1457, 0.7041, 0.5245, 0.6901, 0.5806, 0.6635, 0.5557, 0.6763, 0.4986, 0.929, 0.1453, 0.8664, 0.1671, 0.8551, 0.1457, 0.9278, 0.1331, 0.7177, 0.4682, 0.7041, 0.5245, 0.6763, 0.4986, 0.6891, 0.4416, 0.5605, 0.8287, 0.5, 0.8531, 0.5536, 0.819, 1.0, 0.1469, 0.929, 0.1453, 0.9278, 0.1331, 0.7318, 0.4122, 0.7177, 0.4682, 0.6891, 0.4416, 0.7029, 0.3849, 0.6038, 0.7894, 0.5605, 0.8287, 0.5536, 0.819, 0.5898, 0.7735, 0.7474, 0.3568, 0.7318, 0.4122, 0.7029, 0.3849, 0.7186, 0.3292, 0.6343, 0.742, 0.6038, 0.7894, 0.5898, 0.7735, 0.6151, 0.7224, 0.7658, 0.3029, 0.7474, 0.3568, 0.7186, 0.3292, 0.7379, 0.2751, 0.6569, 0.6902, 0.6343, 0.742, 0.6151, 0.7224, 0.6342, 0.6682, 1.0, 0.1469, 0.9278, 0.1331, 0.9296, 0.121, 0.7029, 0.3849, 0.6891, 0.4416, 0.6597, 0.4169, 0.6726, 0.3592, 0.5898, 0.7735, 0.5536, 0.819, 0.5457, 0.8104, 0.5752, 0.7597, 0.7186, 0.3292, 0.7029, 0.3849, 0.6726, 0.3592, 0.6879, 0.3026, 0.6151, 0.7224, 0.5898, 0.7735, 0.5752, 0.7597, 0.5958, 0.7052, 0.7379, 0.2751, 0.7186, 0.3292, 0.6879, 0.3026, 0.7077, 0.2477, 0.6342, 0.6682, 0.6151, 0.7224, 0.5958, 0.7052, 0.6116, 0.6488, 0.7636, 0.2241, 0.7379, 0.2751, 0.7077, 0.2477, 0.7356, 0.1963, 0.6498, 0.6124, 0.6342, 0.6682, 0.6116, 0.6488, 0.6248, 0.5913, 0.8005, 0.1791, 0.7636, 0.2241, 0.7356, 0.1963, 0.7784, 0.1521, 0.6635, 0.5557, 0.6498, 0.6124, 0.6248, 0.5913, 0.6366, 0.5332, 0.8551, 0.1457, 0.8005, 0.1791, 0.7784, 0.1521, 0.8453, 0.1232, 0.6763, 0.4986, 0.6635, 0.5557, 0.6366, 0.5332, 0.648, 0.475, 0.9278, 0.1331, 0.8551, 0.1457, 0.8453, 0.1232, 0.9296, 0.121, 0.6891, 0.4416, 0.6763, 0.4986, 0.648, 0.475, 0.6597, 0.4169, 0.5536, 0.819, 0.5, 0.8531, 0.5457, 0.8104, 0.7784, 0.1521, 0.7356, 0.1963, 0.7035, 0.1691, 0.7534, 0.1245, 0.6366, 0.5332, 0.6248, 0.5913, 0.5996, 0.5732, 0.6094, 0.5138, 0.8453, 0.1232, 0.7784, 0.1521, 0.7534, 0.1245, 0.838, 0.09982, 0.648, 0.475, 0.6366, 0.5332, 0.6094, 0.5138, 0.619, 0.4543, 0.9296, 0.121, 0.8453, 0.1232, 0.838, 0.09982, 0.9351, 0.1095, 0.6597, 0.4169, 0.648, 0.475, 0.619, 0.4543, 0.6291, 0.395, 0.5457, 0.8104, 0.5, 0.8531, 0.5371, 0.8033, 1.0, 0.1469, 0.9296, 0.121, 0.9351, 0.1095, 0.6726, 0.3592, 0.6597, 0.4169, 0.6291, 0.395, 0.6406, 0.3361, 0.5752, 0.7597, 0.5457, 0.8104, 0.5371, 0.8033, 0.5602, 0.7483, 0.6879, 0.3026, 0.6726, 0.3592, 0.6406, 0.3361, 0.6548, 0.2781, 0.5958, 0.7052, 0.5752, 0.7597, 0.5602, 0.7483, 0.5764, 0.6909, 0.7077, 0.2477, 0.6879, 0.3026, 0.6548, 0.2781, 0.6742, 0.2218, 0.6116, 0.6488, 0.5958, 0.7052, 0.5764, 0.6909, 0.5889, 0.6324, 0.7356, 0.1963, 0.7077, 0.2477, 0.6742, 0.2218, 0.7035, 0.1691, 0.6248, 0.5913, 0.6116, 0.6488, 0.5889, 0.6324, 0.5996, 0.5732, 0.5602, 0.7483, 0.5371, 0.8033, 0.5279, 0.7976, 0.5448, 0.7392, 0.6548, 0.2781, 0.6406, 0.3361, 0.6066, 0.3166, 0.6187, 0.257, 0.5764, 0.6909, 0.5602, 0.7483, 0.5448, 0.7392, 0.5567, 0.6796, 0.6742, 0.2218, 0.6548, 0.2781, 0.6187, 0.257, 0.6361, 0.1988, 0.5889, 0.6324, 0.5764, 0.6909, 0.5567, 0.6796, 0.5661, 0.6194, 0.7035, 0.1691, 0.6742, 0.2218, 0.6361, 0.1988, 0.6651, 0.1436, 0.5996, 0.5732, 0.5889, 0.6324, 0.5661, 0.6194, 0.5741, 0.5588, 0.7534, 0.1245, 0.7035, 0.1691, 0.6651, 0.1436, 0.7226, 0.09676, 0.6094, 0.5138, 0.5996, 0.5732, 0.5741, 0.5588, 0.5816, 0.4981, 0.838, 0.09982, 0.7534, 0.1245, 0.7226, 0.09676, 0.8355, 0.07597, 0.619, 0.4543, 0.6094, 0.5138, 0.5816, 0.4981, 0.5891, 0.4374, 0.9351, 0.1095, 0.838, 0.09982, 0.8355, 0.07597, 0.9452, 0.09922, 0.6291, 0.395, 0.619, 0.4543, 0.5891, 0.4374, 0.5971, 0.3768, 0.5371, 0.8033, 0.5, 0.8531, 0.5279, 0.7976, 1.0, 0.1469, 0.9351, 0.1095, 0.9452, 0.09922, 0.6406, 0.3361, 0.6291, 0.395, 0.5971, 0.3768, 0.6066, 0.3166, 0.5816, 0.4981, 0.5741, 0.5588, 0.5483, 0.5484, 0.5533, 0.4867, 0.8355, 0.07597, 0.7226, 0.09676, 0.6787, 0.07026, 0.8439, 0.05232, 0.5891, 0.4374, 0.5816, 0.4981, 0.5533, 0.4867, 0.5583, 0.425, 0.9452, 0.09922, 0.8355, 0.07597, 0.8439, 0.05232, 0.9605, 0.09102, 0.5971, 0.3768, 0.5891, 0.4374, 0.5583, 0.425, 0.5639, 0.3634, 0.5279, 0.7976, 0.5, 0.8531, 0.5183, 0.7936, 1.0, 0.1469, 0.9452, 0.09922, 0.9605, 0.09102, 0.6066, 0.3166, 0.5971, 0.3768, 0.5639, 0.3634, 0.5705, 0.3019, 0.5448, 0.7392, 0.5279, 0.7976, 0.5183, 0.7936, 0.5292, 0.7328, 0.6187, 0.257, 0.6066, 0.3166, 0.5705, 0.3019, 0.5793, 0.2408, 0.5567, 0.6796, 0.5448, 0.7392, 0.5292, 0.7328, 0.5369, 0.6716, 0.6361, 0.1988, 0.6187, 0.257, 0.5793, 0.2408, 0.5927, 0.1805, 0.5661, 0.6194, 0.5567, 0.6796, 0.5369, 0.6716, 0.543, 0.61, 0.6651, 0.1436, 0.6361, 0.1988, 0.5927, 0.1805, 0.6172, 0.122, 0.5741, 0.5588, 0.5661, 0.6194, 0.543, 0.61, 0.5483, 0.5484, 0.7226, 0.09676, 0.6651, 0.1436, 0.6172, 0.122, 0.6787, 0.07026, 0.5793, 0.2408, 0.5705, 0.3019, 0.5328, 0.293, 0.5371, 0.2309, 0.5369, 0.6716, 0.5292, 0.7328, 0.5135, 0.7291, 0.517, 0.6669, 0.5927, 0.1805, 0.5793, 0.2408, 0.5371, 0.2309, 0.544, 0.1689, 0.543, 0.61, 0.5369, 0.6716, 0.517, 0.6669, 0.5198, 0.6046, 0.6172, 0.122, 0.5927, 0.1805, 0.544, 0.1689, 0.5577, 0.1074, 0.5483, 0.5484, 0.543, 0.61, 0.5198, 0.6046, 0.5222, 0.5423, 0.6787, 0.07026, 0.6172, 0.122, 0.5577, 0.1074, 0.6041, 0.04845, 0.5533, 0.4867, 0.5483, 0.5484, 0.5222, 0.5423, 0.5246, 0.4799, 0.8439, 0.05232, 0.6787, 0.07026, 0.6041, 0.04845, 0.8865, 0.03097, 0.5583, 0.425, 0.5533, 0.4867, 0.5246, 0.4799, 0.5269, 0.4176, 0.9605, 0.09102, 0.8439, 0.05232, 0.8865, 0.03097, 0.9806, 0.08585, 0.5639, 0.3634, 0.5583, 0.425, 0.5269, 0.4176, 0.5296, 0.3553, 0.5183, 0.7936, 0.5, 0.8531, 0.5085, 0.7912, 1.0, 0.1469, 0.9605, 0.09102, 0.9806, 0.08585, 0.5705, 0.3019, 0.5639, 0.3634, 0.5296, 0.3553, 0.5328, 0.293, 0.5292, 0.7328, 0.5183, 0.7936, 0.5085, 0.7912, 0.5135, 0.7291, 0.8865, 0.03097, 0.6041, 0.04845, 0.4796, 0.04088, 1.026, 0.02223, 0.5269, 0.4176, 0.5246, 0.4799, 0.4956, 0.4782, 0.4952, 0.4157, 0.9806, 0.08585, 0.8865, 0.03097, 1.026, 0.02223, 1.003, 0.08444, 0.5296, 0.3553, 0.5269, 0.4176, 0.4952, 0.4157, 0.4948, 0.3532, 0.5085, 0.7912, 0.5, 0.8531, 0.4985, 0.7906, 1.0, 0.1469, 0.9806, 0.08585, 1.003, 0.08444, 0.5328, 0.293, 0.5296, 0.3553, 0.4948, 0.3532, 0.4942, 0.2907, 0.5135, 0.7291, 0.5085, 0.7912, 0.4985, 0.7906, 0.4976, 0.7281, 0.5371, 0.2309, 0.5328, 0.293, 0.4942, 0.2907, 0.4934, 0.2282, 0.517, 0.6669, 0.5135, 0.7291, 0.4976, 0.7281, 0.497, 0.6656, 0.544, 0.1689, 0.5371, 0.2309, 0.4934, 0.2282, 0.4921, 0.1657, 0.5198, 0.6046, 0.517, 0.6669, 0.497, 0.6656, 0.4965, 0.6032, 0.5577, 0.1074, 0.544, 0.1689, 0.4921, 0.1657, 0.4896, 0.1032, 0.5222, 0.5423, 0.5198, 0.6046, 0.4965, 0.6032, 0.4961, 0.5407, 0.6041, 0.04845, 0.5577, 0.1074, 0.4896, 0.1032, 0.4796, 0.04088, 0.5246, 0.4799, 0.5222, 0.5423, 0.4961, 0.5407, 0.4956, 0.4782, 0.497, 0.6656, 0.4976, 0.7281, 0.4818, 0.7299, 0.477, 0.6679, 0.4921, 0.1657, 0.4934, 0.2282, 0.4499, 0.2331, 0.4409, 0.1715, 0.4965, 0.6032, 0.497, 0.6656, 0.477, 0.6679, 0.4732, 0.6058, 0.4896, 0.1032, 0.4921, 0.1657, 0.4409, 0.1715, 0.4232, 0.1108, 0.4961, 0.5407, 0.4965, 0.6032, 0.4732, 0.6058, 0.4699, 0.5436, 0.4796, 0.04088, 0.4896, 0.1032, 0.4232, 0.1108, 0.3685, 0.0541, 0.4956, 0.4782, 0.4961, 0.5407, 0.4699, 0.5436, 0.4668, 0.4814, 0.02588, 0.02223, 0.4796, 0.04088, 0.3685, 0.0541, 0.1331, 0.03685, 0.4952, 0.4157, 0.4956, 0.4782, 0.4668, 0.4814, 0.4636, 0.4193, 0.003497, 0.08444, 0.02588, 0.02223, 0.1331, 0.03685, 0.02587, 0.08703, 0.4948, 0.3532, 0.4952, 0.4157, 0.4636, 0.4193, 0.46, 0.3571, 0.4985, 0.7906, 0.5, 0.8531, 0.4886, 0.7918, 1.192e-07, 0.1469, 0.003497, 0.08444, 0.02587, 0.08703, 0.4942, 0.2907, 0.4948, 0.3532, 0.46, 0.3571, 0.4557, 0.295, 0.4976, 0.7281, 0.4985, 0.7906, 0.4886, 0.7918, 0.4818, 0.7299, 0.4934, 0.2282, 0.4942, 0.2907, 0.4557, 0.295, 0.4499, 0.2331, 0.4636, 0.4193, 0.4668, 0.4814, 0.4382, 0.4896, 0.4324, 0.4282, 0.02587, 0.08703, 0.1331, 0.03685, 0.1605, 0.05934, 0.04466, 0.09321, 0.46, 0.3571, 0.4636, 0.4193, 0.4324, 0.4282, 0.426, 0.3669, 0.4886, 0.7918, 0.5, 0.8531, 0.4788, 0.7946, 1.192e-07, 0.1469, 0.02587, 0.08703, 0.04466, 0.09321, 0.4557, 0.295, 0.46, 0.3571, 0.426, 0.3669, 0.4184, 0.3058, 0.4818, 0.7299, 0.4886, 0.7918, 0.4788, 0.7946, 0.466, 0.7345, 0.4499, 0.2331, 0.4557, 0.295, 0.4184, 0.3058, 0.4085, 0.2451, 0.477, 0.6679, 0.4818, 0.7299, 0.466, 0.7345, 0.4571, 0.6736, 0.4409, 0.1715, 0.4499, 0.2331, 0.4085, 0.2451, 0.3937, 0.1854, 0.4732, 0.6058, 0.477, 0.6679, 0.4571, 0.6736, 0.45, 0.6124, 0.4232, 0.1108, 0.4409, 0.1715, 0.3937, 0.1854, 0.3672, 0.1279, 0.4699, 0.5436, 0.4732, 0.6058, 0.45, 0.6124, 0.4439, 0.5511, 0.3685, 0.0541, 0.4232, 0.1108, 0.3672, 0.1279, 0.306, 0.07797, 0.4668, 0.4814, 0.4699, 0.5436, 0.4439, 0.5511, 0.4382, 0.4896, 0.1331, 0.03685, 0.3685, 0.0541, 0.306, 0.07797, 0.1605, 0.05934, 0.3937, 0.1854, 0.4085, 0.2451, 0.3701, 0.2629, 0.3519, 0.2053, 0.45, 0.6124, 0.4571, 0.6736, 0.4373, 0.6827, 0.427, 0.6229, 0.3672, 0.1279, 0.3937, 0.1854, 0.3519, 0.2053, 0.3225, 0.1509, 0.4439, 0.5511, 0.45, 0.6124, 0.427, 0.6229, 0.4182, 0.5627, 0.306, 0.07797, 0.3672, 0.1279, 0.3225, 0.1509, 0.2672, 0.105, 0.4382, 0.4896, 0.4439, 0.5511, 0.4182, 0.5627, 0.41, 0.5024, 0.1605, 0.05934, 0.306, 0.07797, 0.2672, 0.105, 0.1645, 0.08317, 0.4324, 0.4282, 0.4382, 0.4896, 0.41, 0.5024, 0.4019, 0.442, 0.04466, 0.09321, 0.1605, 0.05934, 0.1645, 0.08317, 0.05839, 0.1021, 0.426, 0.3669, 0.4324, 0.4282, 0.4019, 0.442, 0.3931, 0.3818, 0.4788, 0.7946, 0.5, 0.8531, 0.4693, 0.7991, 1.192e-07, 0.1469, 0.04466, 0.09321, 0.05839, 0.1021, 0.4184, 0.3058, 0.426, 0.3669, 0.3931, 0.3818, 0.383, 0.322, 0.466, 0.7345, 0.4788, 0.7946, 0.4693, 0.7991, 0.4505, 0.7417, 0.4085, 0.2451, 0.4184, 0.3058, 0.383, 0.322, 0.3701, 0.2629, 0.4571, 0.6736, 0.466, 0.7345, 0.4505, 0.7417, 0.4373, 0.6827, 0.05839, 0.1021, 0.1645, 0.08317, 0.1602, 0.1069, 0.06703, 0.1129, 0.3931, 0.3818, 0.4019, 0.442, 0.3722, 0.4601, 0.3616, 0.4012, 0.4693, 0.7991, 0.5, 0.8531, 0.4602, 0.8053, 1.192e-07, 0.1469, 0.05839, 0.1021, 0.06703, 0.1129, 0.383, 0.322, 0.3931, 0.3818, 0.3616, 0.4012, 0.3496, 0.3427, 0.4505, 0.7417, 0.4693, 0.7991, 0.4602, 0.8053, 0.4353, 0.7515, 0.3701, 0.2629, 0.383, 0.322, 0.3496, 0.3427, 0.3349, 0.2852, 0.4373, 0.6827, 0.4505, 0.7417, 0.4353, 0.7515, 0.4178, 0.6949, 0.3519, 0.2053, 0.3701, 0.2629, 0.3349, 0.2852, 0.3153, 0.2294, 0.427, 0.6229, 0.4373, 0.6827, 0.4178, 0.6949, 0.4042, 0.637, 0.3225, 0.1509, 0.3519, 0.2053, 0.3153, 0.2294, 0.2863, 0.1771, 0.4182, 0.5627, 0.427, 0.6229, 0.4042, 0.637, 0.3928, 0.5783, 0.2672, 0.105, 0.3225, 0.1509, 0.2863, 0.1771, 0.2386, 0.1328, 0.41, 0.5024, 0.4182, 0.5627, 0.3928, 0.5783, 0.3824, 0.5193, 0.1645, 0.08317, 0.2672, 0.105, 0.2386, 0.1328, 0.1602, 0.1069, 0.4019, 0.442, 0.41, 0.5024, 0.3824, 0.5193, 0.3722, 0.4601, 0.2863, 0.1771, 0.3153, 0.2294, 0.2829, 0.2559, 0.2556, 0.2047, 0.3928, 0.5783, 0.4042, 0.637, 0.3816, 0.6543, 0.3677, 0.5973, 0.2386, 0.1328, 0.2863, 0.1771, 0.2556, 0.2047, 0.2147, 0.1603, 0.3824, 0.5193, 0.3928, 0.5783, 0.3677, 0.5973, 0.3553, 0.5397, 0.1602, 0.1069, 0.2386, 0.1328, 0.2147, 0.1603, 0.152, 0.1301, 0.3722, 0.4601, 0.3824, 0.5193, 0.3553, 0.5397, 0.3434, 0.4818, 0.06703, 0.1129, 0.1602, 0.1069, 0.152, 0.1301, 0.07131, 0.1247, 0.3616, 0.4012, 0.3722, 0.4601, 0.3434, 0.4818, 0.3313, 0.4241, 0.4602, 0.8053, 0.5, 0.8531, 0.4518, 0.8129, 1.192e-07, 0.1469, 0.06703, 0.1129, 0.07131, 0.1247, 0.3496, 0.3427, 0.3616, 0.4012, 0.3313, 0.4241, 0.3181, 0.3668, 0.4353, 0.7515, 0.4602, 0.8053, 0.4518, 0.8129, 0.4204, 0.7637, 0.3349, 0.2852, 0.3496, 0.3427, 0.3181, 0.3668, 0.3026, 0.3104, 0.4178, 0.6949, 0.4353, 0.7515, 0.4204, 0.7637, 0.3984, 0.7101, 0.3153, 0.2294, 0.3349, 0.2852, 0.3026, 0.3104, 0.2829, 0.2559, 0.4042, 0.637, 0.4178, 0.6949, 0.3984, 0.7101, 0.3816, 0.6543, 0.4518, 0.8129, 0.5, 0.8531, 0.4442, 0.8218, 1.192e-07, 0.1469, 0.07131, 0.1247, 0.0721, 0.1368, 0.3181, 0.3668, 0.3313, 0.4241, 0.3022, 0.4494, 0.2883, 0.393, 0.4204, 0.7637, 0.4518, 0.8129, 0.4442, 0.8218, 0.4059, 0.7781, 0.3026, 0.3104, 0.3181, 0.3668, 0.2883, 0.393, 0.2726, 0.3374, 0.3984, 0.7101, 0.4204, 0.7637, 0.4059, 0.7781, 0.3791, 0.728, 0.2829, 0.2559, 0.3026, 0.3104, 0.2726, 0.3374, 0.2535, 0.2835, 0.3816, 0.6543, 0.3984, 0.7101, 0.3791, 0.728, 0.359, 0.6745, 0.2556, 0.2047, 0.2829, 0.2559, 0.2535, 0.2835, 0.2285, 0.2325, 0.3677, 0.5973, 0.3816, 0.6543, 0.359, 0.6745, 0.3427, 0.6193, 0.2147, 0.1603, 0.2556, 0.2047, 0.2285, 0.2325, 0.1932, 0.187, 0.3553, 0.5397, 0.3677, 0.5973, 0.3427, 0.6193, 0.3285, 0.563, 0.152, 0.1301, 0.2147, 0.1603, 0.1932, 0.187, 0.1417, 0.1523, 0.3434, 0.4818, 0.3553, 0.5397, 0.3285, 0.563, 0.3153, 0.5062, 0.07131, 0.1247, 0.152, 0.1301, 0.1417, 0.1523, 0.0721, 0.1368, 0.3313, 0.4241, 0.3434, 0.4818, 0.3153, 0.5062, 0.3022, 0.4494, 0.3427, 0.6193, 0.359, 0.6745, 0.3363, 0.6973, 0.3176, 0.6436, 0.1932, 0.187, 0.2285, 0.2325, 0.2035, 0.2596, 0.1731, 0.2124, 0.3285, 0.563, 0.3427, 0.6193, 0.3176, 0.6436, 0.3018, 0.5885, 0.1417, 0.1523, 0.1932, 0.187, 0.1731, 0.2124, 0.13, 0.1732, 0.3153, 0.5062, 0.3285, 0.563, 0.3018, 0.5885, 0.2876, 0.5326, 0.0721, 0.1368, 0.1417, 0.1523, 0.13, 0.1732, 0.07017, 0.1489, 0.3022, 0.4494, 0.3153, 0.5062, 0.2876, 0.5326, 0.2738, 0.4764, 0.4442, 0.8218, 0.5, 0.8531, 0.4377, 0.8319, 1.192e-07, 0.1469, 0.0721, 0.1368, 0.07017, 0.1489, 0.2883, 0.393, 0.3022, 0.4494, 0.2738, 0.4764, 0.2597, 0.4205, 0.4059, 0.7781, 0.4442, 0.8218, 0.4377, 0.8319, 0.392, 0.7946, 0.2726, 0.3374, 0.2883, 0.393, 0.2597, 0.4205, 0.2442, 0.3652, 0.3791, 0.728, 0.4059, 0.7781, 0.392, 0.7946, 0.3599, 0.7483, 0.2535, 0.2835, 0.2726, 0.3374, 0.2442, 0.3652, 0.2262, 0.3112, 0.359, 0.6745, 0.3791, 0.728, 0.3599, 0.7483, 0.3363, 0.6973, 0.2285, 0.2325, 0.2535, 0.2835, 0.2262, 0.3112, 0.2035, 0.2596, 0.2597, 0.4205, 0.2738, 0.4764, 0.2458, 0.5042, 0.2318, 0.4483, 0.392, 0.7946, 0.4377, 0.8319, 0.4325, 0.843, 0.3788, 0.813, 0.2442, 0.3652, 0.2597, 0.4205, 0.2318, 0.4483, 0.2169, 0.3928, 0.3599, 0.7483, 0.392, 0.7946, 0.3788, 0.813, 0.3406, 0.7708, 0.2262, 0.3112, 0.2442, 0.3652, 0.2169, 0.3928, 0.2001, 0.3383, 0.3363, 0.6973, 0.3599, 0.7483, 0.3406, 0.7708, 0.3132, 0.7221, 0.2035, 0.2596, 0.2262, 0.3112, 0.2001, 0.3383, 0.1798, 0.2856, 0.3176, 0.6436, 0.3363, 0.6973, 0.3132, 0.7221, 0.2921, 0.6698, 0.1731, 0.2124, 0.2035, 0.2596, 0.1798, 0.2856, 0.1535, 0.2362, 0.3018, 0.5885, 0.3176, 0.6436, 0.2921, 0.6698, 0.275, 0.6155, 0.13, 0.1732, 0.1731, 0.2124, 0.1535, 0.2362, 0.1173, 0.1927, 0.2876, 0.5326, 0.3018, 0.5885, 0.275, 0.6155, 0.2599, 0.5601, 0.07017, 0.1489, 0.13, 0.1732, 0.1173, 0.1927, 0.06615, 0.1604, 0.2738, 0.4764, 0.2876, 0.5326, 0.2599, 0.5601, 0.2458, 0.5042, 0.4377, 0.8319, 0.5, 0.8531, 0.4325, 0.843, 1.192e-07, 0.1469, 0.07017, 0.1489, 0.06615, 0.1604, 0.1535, 0.2362, 0.1798, 0.2856, 0.1569, 0.3098, 0.1343, 0.258, 0.275, 0.6155, 0.2921, 0.6698, 0.2658, 0.6971, 0.2474, 0.6432, 0.1173, 0.1927, 0.1535, 0.2362, 0.1343, 0.258, 0.1038, 0.2106, 0.2599, 0.5601, 0.275, 0.6155, 0.2474, 0.6432, 0.2318, 0.5878, 0.06615, 0.1604, 0.1173, 0.1927, 0.1038, 0.2106, 0.0605, 0.1713, 0.2458, 0.5042, 0.2599, 0.5601, 0.2318, 0.5878, 0.2177, 0.5318, 0.4325, 0.843, 0.5, 0.8531, 0.429, 0.8547, 1.192e-07, 0.1469, 0.06615, 0.1604, 0.0605, 0.1713, 0.2318, 0.4483, 0.2458, 0.5042, 0.2177, 0.5318, 0.2041, 0.4755, 0.3788, 0.813, 0.4325, 0.843, 0.429, 0.8547, 0.3664, 0.8329, 0.2169, 0.3928, 0.2318, 0.4483, 0.2041, 0.4755, 0.1901, 0.4194, 0.3406, 0.7708, 0.3788, 0.813, 0.3664, 0.8329, 0.321, 0.7951, 0.2001, 0.3383, 0.2169, 0.3928, 0.1901, 0.4194, 0.1748, 0.3639, 0.3132, 0.7221, 0.3406, 0.7708, 0.321, 0.7951, 0.2892, 0.7485, 0.1798, 0.2856, 0.2001, 0.3383, 0.1748, 0.3639, 0.1569, 0.3098, 0.2921, 0.6698, 0.3132, 0.7221, 0.2892, 0.7485, 0.2658, 0.6971, 0.3664, 0.8329, 0.429, 0.8547, 0.4278, 0.8669, 0.3551, 0.8543, 0.1901, 0.4194, 0.2041, 0.4755, 0.1763, 0.5014, 0.1635, 0.4443, 0.321, 0.7951, 0.3664, 0.8329, 0.3551, 0.8543, 0.3005, 0.8209, 0.1748, 0.3639, 0.1901, 0.4194, 0.1635, 0.4443, 0.1498, 0.3876, 0.2892, 0.7485, 0.321, 0.7951, 0.3005, 0.8209, 0.2636, 0.7759, 0.1569, 0.3098, 0.1748, 0.3639, 0.1498, 0.3876, 0.1342, 0.3318, 0.2658, 0.6971, 0.2892, 0.7485, 0.2636, 0.7759, 0.2379, 0.7249, 0.1343, 0.258, 0.1569, 0.3098, 0.1342, 0.3318, 0.1151, 0.2776, 0.2474, 0.6432, 0.2658, 0.6971, 0.2379, 0.7249, 0.2186, 0.6708, 0.1038, 0.2106, 0.1343, 0.258, 0.1151, 0.2776, 0.08977, 0.2265, 0.2318, 0.5878, 0.2474, 0.6432, 0.2186, 0.6708, 0.2029, 0.6151, 0.0605, 0.1713, 0.1038, 0.2106, 0.08977, 0.2265, 0.0536, 0.181, 0.2177, 0.5318, 0.2318, 0.5878, 0.2029, 0.6151, 0.1891, 0.5584, 0.429, 0.8547, 0.5, 0.8531, 0.4278, 0.8669, 1.192e-07, 0.1469, 0.0605, 0.1713, 0.0536, 0.181, 0.2041, 0.4755, 0.2177, 0.5318, 0.1891, 0.5584, 0.1763, 0.5014, 0.2186, 0.6708, 0.2379, 0.7249, 0.2077, 0.7523, 0.1879, 0.6974, 0.08977, 0.2265, 0.1151, 0.2776, 0.09582, 0.2948, 0.07519, 0.2403, 0.2029, 0.6151, 0.2186, 0.6708, 0.1879, 0.6974, 0.1726, 0.6408, 0.0536, 0.181, 0.08977, 0.2265, 0.07519, 0.2403, 0.04572, 0.1896, 0.1891, 0.5584, 0.2029, 0.6151, 0.1726, 0.6408, 0.1597, 0.5831, 0.4278, 0.8669, 0.5, 0.8531, 0.4296, 0.879, 1.192e-07, 0.1469, 0.0536, 0.181, 0.04572, 0.1896, 0.1763, 0.5014, 0.1891, 0.5584, 0.1597, 0.5831, 0.148, 0.525, 0.3551, 0.8543, 0.4278, 0.8669, 0.4296, 0.879, 0.3453, 0.8768, 0.1635, 0.4443, 0.1763, 0.5014, 0.148, 0.525, 0.1366, 0.4668, 0.3005, 0.8209, 0.3551, 0.8543, 0.3453, 0.8768, 0.2784, 0.8479, 0.1498, 0.3876, 0.1635, 0.4443, 0.1366, 0.4668, 0.1248, 0.4087, 0.2636, 0.7759, 0.3005, 0.8209, 0.2784, 0.8479, 0.2356, 0.8037, 0.1342, 0.3318, 0.1498, 0.3876, 0.1248, 0.4087, 0.1116, 0.3512, 0.2379, 0.7249, 0.2636, 0.7759, 0.2356, 0.8037, 0.2077, 0.7523, 0.1151, 0.2776, 0.1342, 0.3318, 0.1116, 0.3512, 0.09582, 0.2948, 0.1366, 0.4668, 0.148, 0.525, 0.119, 0.5457, 0.1094, 0.4862, 0.2784, 0.8479, 0.3453, 0.8768, 0.338, 0.9002, 0.2534, 0.8755, 0.1248, 0.4087, 0.1366, 0.4668, 0.1094, 0.4862, 0.0996, 0.4268, 0.2356, 0.8037, 0.2784, 0.8479, 0.2534, 0.8755, 0.2035, 0.8309, 0.1116, 0.3512, 0.1248, 0.4087, 0.0996, 0.4268, 0.08895, 0.3676, 0.2077, 0.7523, 0.2356, 0.8037, 0.2035, 0.8309, 0.1742, 0.7782, 0.09582, 0.2948, 0.1116, 0.3512, 0.08895, 0.3676, 0.07637, 0.3091, 0.1879, 0.6974, 0.2077, 0.7523, 0.1742, 0.7782, 0.1548, 0.7219, 0.07519, 0.2403, 0.09582, 0.2948, 0.07637, 0.3091, 0.06019, 0.2517, 0.1726, 0.6408, 0.1879, 0.6974, 0.1548, 0.7219, 0.1406, 0.6639, 0.04572, 0.1896, 0.07519, 0.2403, 0.06019, 0.2517, 0.03709, 0.1967, 0.1597, 0.5831, 0.1726, 0.6408, 0.1406, 0.6639, 0.1291, 0.605, 0.4296, 0.879, 0.5, 0.8531, 0.4351, 0.8905, 1.192e-07, 0.1469, 0.04572, 0.1896, 0.03709, 0.1967, 0.148, 0.525, 0.1597, 0.5831, 0.1291, 0.605, 0.119, 0.5457, 0.3453, 0.8768, 0.4296, 0.879, 0.4351, 0.8905, 0.338, 0.9002, 0.06019, 0.2517, 0.07637, 0.3091, 0.05674, 0.3204, 0.04484, 0.2608, 0.1406, 0.6639, 0.1548, 0.7219, 0.1187, 0.743, 0.1066, 0.6834, 0.03709, 0.1967, 0.06019, 0.2517, 0.04484, 0.2608, 0.02789, 0.2024, 0.1291, 0.605, 0.1406, 0.6639, 0.1066, 0.6834, 0.09714, 0.6232, 0.4351, 0.8905, 0.5, 0.8531, 0.4452, 0.9008, 1.192e-07, 0.1469, 0.03709, 0.1967, 0.02789, 0.2024, 0.119, 0.5457, 0.1291, 0.605, 0.09714, 0.6232, 0.08906, 0.5626, 0.338, 0.9002, 0.4351, 0.8905, 0.4452, 0.9008, 0.3355, 0.924, 0.1094, 0.4862, 0.119, 0.5457, 0.08906, 0.5626, 0.08157, 0.5019, 0.2534, 0.8755, 0.338, 0.9002, 0.3355, 0.924, 0.2226, 0.9032, 0.0996, 0.4268, 0.1094, 0.4862, 0.08157, 0.5019, 0.0741, 0.4412, 0.2035, 0.8309, 0.2534, 0.8755, 0.2226, 0.9032, 0.1651, 0.8564, 0.08895, 0.3676, 0.0996, 0.4268, 0.0741, 0.4412, 0.06608, 0.3806, 0.1742, 0.7782, 0.2035, 0.8309, 0.1651, 0.8564, 0.1361, 0.8012, 0.07637, 0.3091, 0.08895, 0.3676, 0.06608, 0.3806, 0.05674, 0.3204, 0.1548, 0.7219, 0.1742, 0.7782, 0.1361, 0.8012, 0.1187, 0.743, 0.0741, 0.4412, 0.08157, 0.5019, 0.05327, 0.5133, 0.0483, 0.4516, 0.1651, 0.8564, 0.2226, 0.9032, 0.1787, 0.9297, 0.1172, 0.878, 0.06608, 0.3806, 0.0741, 0.4412, 0.0483, 0.4516, 0.04301, 0.39, 0.1361, 0.8012, 0.1651, 0.8564, 0.1172, 0.878, 0.09268, 0.8195, 0.05674, 0.3204, 0.06608, 0.3806, 0.04301, 0.39, 0.03693, 0.3284, 0.1187, 0.743, 0.1361, 0.8012, 0.09268, 0.8195, 0.07934, 0.7592, 0.04484, 0.2608, 0.05674, 0.3204, 0.03693, 0.3284, 0.02924, 0.2672, 0.1066, 0.6834, 0.1187, 0.743, 0.07934, 0.7592, 0.07053, 0.6981, 0.02789, 0.2024, 0.04484, 0.2608, 0.02924, 0.2672, 0.0183, 0.2064, 0.09714, 0.6232, 0.1066, 0.6834, 0.07053, 0.6981, 0.06388, 0.6366, 0.4452, 0.9008, 0.5, 0.8531, 0.4605, 0.909, 1.192e-07, 0.1469, 0.02789, 0.2024, 0.0183, 0.2064, 0.08906, 0.5626, 0.09714, 0.6232, 0.06388, 0.6366, 0.05833, 0.575, 0.3355, 0.924, 0.4452, 0.9008, 0.4605, 0.909, 0.3439, 0.9477, 0.08157, 0.5019, 0.08906, 0.5626, 0.05833, 0.575, 0.05327, 0.5133, 0.2226, 0.9032, 0.3355, 0.924, 0.3439, 0.9477, 0.1787, 0.9297, 0.0183, 0.2064, 0.02924, 0.2672, 0.01347, 0.2709, 0.008458, 0.2088, 0.06388, 0.6366, 0.07053, 0.6981, 0.03279, 0.707, 0.02958, 0.6447, 0.4605, 0.909, 0.5, 0.8531, 0.4806, 0.9142, 1.192e-07, 0.1469, 0.0183, 0.2064, 0.008458, 0.2088, 0.05833, 0.575, 0.06388, 0.6366, 0.02958, 0.6447, 0.02694, 0.5824, 0.3439, 0.9477, 0.4605, 0.909, 0.4806, 0.9142, 0.3865, 0.969, 0.05327, 0.5133, 0.05833, 0.575, 0.02694, 0.5824, 0.02456, 0.5201, 0.1787, 0.9297, 0.3439, 0.9477, 0.3865, 0.969, 0.1041, 0.9516, 0.0483, 0.4516, 0.05327, 0.5133, 0.02456, 0.5201, 0.02224, 0.4577, 0.1172, 0.878, 0.1787, 0.9297, 0.1041, 0.9516, 0.05771, 0.8926, 0.04301, 0.39, 0.0483, 0.4516, 0.02224, 0.4577, 0.01979, 0.3954, 0.09268, 0.8195, 0.1172, 0.878, 0.05771, 0.8926, 0.04399, 0.8311, 0.03693, 0.3284, 0.04301, 0.39, 0.01979, 0.3954, 0.01699, 0.3331, 0.07934, 0.7592, 0.09268, 0.8195, 0.04399, 0.8311, 0.03714, 0.7691, 0.02924, 0.2672, 0.03693, 0.3284, 0.01699, 0.3331, 0.01347, 0.2709, 0.07053, 0.6981, 0.07934, 0.7592, 0.03714, 0.7691, 0.03279, 0.707, 1.058, 0.8926, 1.104, 0.9516, 0.9796, 0.9591, 0.9896, 0.8968, 1.02, 0.3954, 1.022, 0.4577, 0.9961, 0.4593, 0.9965, 0.3968, 1.044, 0.8311, 1.058, 0.8926, 0.9896, 0.8968, 0.9921, 0.8343, 1.017, 0.3331, 1.02, 0.3954, 0.9965, 0.3968, 0.997, 0.3344, 1.037, 0.7691, 1.044, 0.8311, 0.9921, 0.8343, 0.9934, 0.7718, 1.013, 0.2709, 1.017, 0.3331, 0.997, 0.3344, 0.9976, 0.2719, 1.033, 0.707, 1.037, 0.7691, 0.9934, 0.7718, 0.9942, 0.7093, 1.008, 0.2088, 1.013, 0.2709, 0.9976, 0.2719, 0.9985, 0.2094, 1.03, 0.6447, 1.033, 0.707, 0.9942, 0.7093, 0.9948, 0.6468, 0.4806, 0.9142, 0.5, 0.8531, 0.5035, 0.9156, 1.0, 0.1469, 1.008, 0.2088, 0.9985, 0.2094, 1.027, 0.5824, 1.03, 0.6447, 0.9948, 0.6468, 0.9952, 0.5843, 0.3865, 0.969, 0.4806, 0.9142, 0.5035, 0.9156, 0.5259, 0.9778, 1.025, 0.5201, 1.027, 0.5824, 0.9952, 0.5843, 0.9956, 0.5218, 1.104, 0.9516, 1.387, 0.969, 0.5259, 0.9778, 0.9796, 0.9591, 1.022, 0.4577, 1.025, 0.5201, 0.9956, 0.5218, 0.9961, 0.4593, 0.9948, 0.6468, 0.9942, 0.7093, 0.9557, 0.705, 0.96, 0.6429, 0.5035, 0.9156, 0.5, 0.8531, 0.5259, 0.913, 1.0, 0.1469, 0.9985, 0.2094, 0.9886, 0.2082, 0.9952, 0.5843, 0.9948, 0.6468, 0.96, 0.6429, 0.9636, 0.5807, 0.5259, 0.9778, 0.5035, 0.9156, 0.5259, 0.913, 0.6331, 0.9632, 0.9956, 0.5218, 0.9952, 0.5843, 0.9636, 0.5807, 0.9668, 0.5186, 0.9796, 0.9591, 0.5259, 0.9778, 0.6331, 0.9632, 0.8685, 0.9459, 0.9961, 0.4593, 0.9956, 0.5218, 0.9668, 0.5186, 0.9699, 0.4564, 0.9896, 0.8968, 0.9796, 0.9591, 0.8685, 0.9459, 0.9232, 0.8892, 0.9965, 0.3968, 0.9961, 0.4593, 0.9699, 0.4564, 0.9732, 0.3942, 0.9921, 0.8343, 0.9896, 0.8968, 0.9232, 0.8892, 0.9409, 0.8285, 0.997, 0.3344, 0.9965, 0.3968, 0.9732, 0.3942, 0.977, 0.3321, 0.9934, 0.7718, 0.9921, 0.8343, 0.9409, 0.8285, 0.9499, 0.7669, 0.9976, 0.2719, 0.997, 0.3344, 0.977, 0.3321, 0.9818, 0.2701, 0.9942, 0.7093, 0.9934, 0.7718, 0.9499, 0.7669, 0.9557, 0.705, 0.9985, 0.2094, 0.9976, 0.2719, 0.9818, 0.2701, 0.9886, 0.2082, 0.9732, 0.3942, 0.9699, 0.4564, 0.9439, 0.4489, 0.95, 0.3876, 0.9409, 0.8285, 0.9232, 0.8892, 0.8672, 0.8721, 0.8937, 0.8146, 0.977, 0.3321, 0.9732, 0.3942, 0.95, 0.3876, 0.9571, 0.3264, 0.9499, 0.7669, 0.9409, 0.8285, 0.8937, 0.8146, 0.9085, 0.7549, 0.9818, 0.2701, 0.977, 0.3321, 0.9571, 0.3264, 0.966, 0.2655, 0.9557, 0.705, 0.9499, 0.7669, 0.9085, 0.7549, 0.9184, 0.6942, 0.9886, 0.2082, 0.9818, 0.2701, 0.966, 0.2655, 0.9788, 0.2054, 0.96, 0.6429, 0.9557, 0.705, 0.9184, 0.6942, 0.926, 0.6331, 0.5259, 0.913, 0.5, 0.8531, 0.5447, 0.9068, 1.0, 0.1469, 0.9886, 0.2082, 0.9788, 0.2054, 0.9636, 0.5807, 0.96, 0.6429, 0.926, 0.6331, 0.9324, 0.5718, 0.6331, 0.9632, 0.5259, 0.913, 0.5447, 0.9068, 0.6605, 0.9407, 0.9668, 0.5186, 0.9636, 0.5807, 0.9324, 0.5718, 0.9382, 0.5104, 0.8685, 0.9459, 0.6331, 0.9632, 0.6605, 0.9407, 0.806, 0.922, 0.9699, 0.4564, 0.9668, 0.5186, 0.9382, 0.5104, 0.9439, 0.4489, 0.9232, 0.8892, 0.8685, 0.9459, 0.806, 0.922, 0.8672, 0.8721, 0.5447, 0.9068, 0.5, 0.8531, 0.5584, 0.8979, 1.0, 0.1469, 0.9788, 0.2054, 0.9693, 0.2009, 0.9324, 0.5718, 0.926, 0.6331, 0.8931, 0.6182, 0.9019, 0.558, 0.6605, 0.9407, 0.5447, 0.9068, 0.5584, 0.8979, 0.6645, 0.9168, 0.9382, 0.5104, 0.9324, 0.5718, 0.9019, 0.558, 0.91, 0.4976, 0.806, 0.922, 0.6605, 0.9407, 0.6645, 0.9168, 0.7672, 0.895, 0.9439, 0.4489, 0.9382, 0.5104, 0.91, 0.4976, 0.9182, 0.4373, 0.8672, 0.8721, 0.806, 0.922, 0.7672, 0.895, 0.8225, 0.8491, 0.95, 0.3876, 0.9439, 0.4489, 0.9182, 0.4373, 0.927, 0.3771, 0.8937, 0.8146, 0.8672, 0.8721, 0.8225, 0.8491, 0.8519, 0.7947, 0.9571, 0.3264, 0.95, 0.3876, 0.927, 0.3771, 0.9373, 0.3173, 0.9085, 0.7549, 0.8937, 0.8146, 0.8519, 0.7947, 0.8701, 0.7371, 0.966, 0.2655, 0.9571, 0.3264, 0.9373, 0.3173, 0.9505, 0.2583, 0.9184, 0.6942, 0.9085, 0.7549, 0.8701, 0.7371, 0.883, 0.678, 0.9788, 0.2054, 0.966, 0.2655, 0.9505, 0.2583, 0.9693, 0.2009, 0.926, 0.6331, 0.9184, 0.6942, 0.883, 0.678, 0.8931, 0.6182, 0.8519, 0.7947, 0.8225, 0.8491, 0.7863, 0.8229, 0.8153, 0.7706, 0.9373, 0.3173, 0.927, 0.3771, 0.9042, 0.363, 0.9178, 0.3051, 0.8701, 0.7371, 0.8519, 0.7947, 0.8153, 0.7706, 0.8349, 0.7148, 0.9505, 0.2583, 0.9373, 0.3173, 0.9178, 0.3051, 0.9353, 0.2485, 0.883, 0.678, 0.8701, 0.7371, 0.8349, 0.7148, 0.8496, 0.6573, 0.9693, 0.2009, 0.9505, 0.2583, 0.9353, 0.2485, 0.9602, 0.1947, 0.8931, 0.6182, 0.883, 0.678, 0.8496, 0.6573, 0.8616, 0.5988, 0.5584, 0.8979, 0.5, 0.8531, 0.567, 0.8871, 1.0, 0.1469, 0.9693, 0.2009, 0.9602, 0.1947, 0.9019, 0.558, 0.8931, 0.6182, 0.8616, 0.5988, 0.8722, 0.5399, 0.6645, 0.9168, 0.5584, 0.8979, 0.567, 0.8871, 0.6602, 0.8931, 0.91, 0.4976, 0.9019, 0.558, 0.8722, 0.5399, 0.8824, 0.4807, 0.7672, 0.895, 0.6645, 0.9168, 0.6602, 0.8931, 0.7386, 0.8672, 0.9182, 0.4373, 0.91, 0.4976, 0.8824, 0.4807, 0.8928, 0.4217, 0.8225, 0.8491, 0.7672, 0.895, 0.7386, 0.8672, 0.7863, 0.8229, 0.927, 0.3771, 0.9182, 0.4373, 0.8928, 0.4217, 0.9042, 0.363])
me_metallic_sphere.materials.append(mat_metallic_sphere)
me_metallic_sphere.use_remesh_preserve_volume = False
me_metallic_sphere.use_remesh_preserve_attributes = False
me_metallic_sphere.use_mirror_vertex_groups = False
me_metallic_sphere.update()

# ---- objects
ob_spot = bpy.data.objects.new('Spot', light_spot)
ob_orbit = bpy.data.objects.new('Orbit', None)
ob_point = bpy.data.objects.new('Point', light_point)
ob_plane = bpy.data.objects.new('Plane', me_plane)
ob_metallic_sphere = bpy.data.objects.new('Metallic_Sphere', me_metallic_sphere)
ob_camera = bpy.data.objects.new('Camera', cam_camera)

# ---- transforms, parenting, visibility, modifiers, constraints
ob_spot.location = (-4.0, 0.0, 4.0)
ob_spot.lineart.crease_threshold = 0.0
ob_orbit.location = (0.0, 0.0, 0.0)
ob_orbit.empty_image_offset = (0.0, 0.0)
ob_orbit.lineart.crease_threshold = 0.0
ob_point.parent = ob_orbit
ob_point.location = (4.0, 0.0, 0.0)
ob_point.lineart.crease_threshold = 0.0
ob_plane.location = (0.0, 0.0, -1.0)
ob_plane.lineart.crease_threshold = 0.0
ob_metallic_sphere.location = (0.0, 0.0, 0.0)
ob_metallic_sphere.lineart.crease_threshold = 0.0
ob_camera.location = (7.481, -6.508, 5.344)
ob_camera.rotation_euler = (1.109, 0.0, 0.8149)
ob_camera.lock_rotations_4d = False
ob_camera.empty_display_type = 'ARROWS'
ob_camera.color = (0.0, 0.0, 0.0, 0.0)
ob_camera.display_type = 'WIRE'
ob_camera.lineart.crease_threshold = 0.0

# ---- collection membership
col_collection_1.objects.link(ob_spot)
col_collection_1.objects.link(ob_orbit)
col_collection_1.objects.link(ob_point)
col_collection_1.objects.link(ob_plane)
col_collection_1.objects.link(ob_metallic_sphere)
col_collection_1.objects.link(ob_camera)

# ---- scene / render settings (as saved in the file)
scene.camera = ob_camera
scene.frame_start = 0; scene.frame_end = 120; scene.frame_set(0)
scene.render.engine = 'CYCLES'
scene.render.resolution_percentage = 50
scene.render.fps = 60
scene.render.dither_intensity = 0.0
scene.cycles.use_denoising = False
scene.cycles.samples = 128
scene.cycles.sampling_pattern = 'TABULATED_SOBOL'
scene.cycles.light_sampling_threshold = 0.0
scene.cycles.use_adaptive_sampling = False
scene.cycles.use_light_tree = False
scene.cycles.blur_glossy = 0.0
scene.cycles.sample_clamp_indirect = 0.0
scene.view_settings.view_transform = 'Standard'
bpy.context.view_layer.update()
